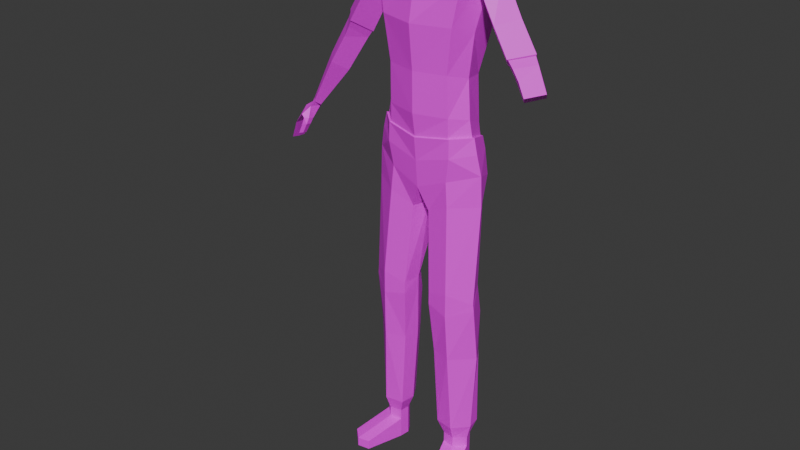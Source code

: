 # Source: revenant3.blend  (saved by Blender 5.0.119; exported with 4.5.12 LTS)
import bpy
from mathutils import Matrix  # noqa: F401  (used for matrix-valued properties, if any)

bpy.ops.wm.read_factory_settings(use_empty=True)
scene = bpy.context.scene
scene.name = 'Scene'

# ---- collections
col_collection = bpy.data.collections.new('Collection'); scene.collection.children.link(col_collection)

# ---- images (referenced by path relative to the original .blend; pixels are not part of the script)
import os
ASSET_DIR = os.environ.get("B2B_ASSET_DIR", "")  # directory of the original .blend (textures are referenced by path, not embedded)
HERE = os.path.dirname(os.path.abspath(__file__))  # packed textures are extracted next to this script under _unpacked/

def load_image(name, relpath, width, height, colorspace="sRGB"):
    """Load a texture the original file referenced (path relative to the .blend, or extracted next to this script)."""
    p = next((c for c in (os.path.join(HERE, relpath), os.path.join(ASSET_DIR, relpath)) if relpath and os.path.exists(c)), "")
    if p:
        img = bpy.data.images.load(p, check_existing=True)
        img.name = name
    else:  # same state as the original file: an image datablock whose file is absent (Cycles renders it pink)
        img = bpy.data.images.new(name, width, height)
        img.source = "FILE"
        img.filepath = "//" + (relpath or name)
    img.colorspace_settings.name = colorspace
    return img
img_untitled = load_image('Untitled', '', 1024, 1024, 'sRGB')
img_untitled_003 = load_image('Untitled.003', '', 1024, 1024, 'sRGB')
img_untitled_004 = load_image('Untitled.004', '', 1024, 1024, 'sRGB')
img_untitled_005 = load_image('Untitled.005', '', 1024, 1024, 'sRGB')
img_untitled_001 = load_image('Untitled.001', '', 1024, 1024, 'sRGB')
img_untitled_002 = load_image('Untitled.002', '', 1024, 1024, 'sRGB')

# ---- materials (node trees are filled in below, after node groups)
mat_body = bpy.data.materials.new('body')
mat_body.use_backface_culling_lightprobe_volume = False
mat_pants = bpy.data.materials.new('pants')
mat_pants.use_backface_culling_lightprobe_volume = False
mat_shoes = bpy.data.materials.new('shoes')
mat_shoes.use_backface_culling_lightprobe_volume = False
mat_skin = bpy.data.materials.new('skin')
mat_skin.use_backface_culling_lightprobe_volume = False
mat_arms = bpy.data.materials.new('arms')
mat_arms.use_backface_culling_lightprobe_volume = False
mat_face = bpy.data.materials.new('face')
mat_face.use_backface_culling_lightprobe_volume = False
mat_brain = bpy.data.materials.new('brain')
mat_brain.use_backface_culling_lightprobe_volume = False

# ---- material node trees
mat_body.use_nodes = True; mat_body.node_tree.nodes.clear()
_N = mat_body.node_tree.nodes; _L = mat_body.node_tree.links
n0 = _N.new('ShaderNodeBsdfPrincipled'); n0.name = 'Principled BSDF'; n0.location = (-200, 100)
n1 = _N.new('ShaderNodeOutputMaterial'); n1.name = 'Material Output'; n1.location = (200, 100)
n2 = _N.new('ShaderNodeTexImage'); n2.name = 'Image Texture'; n2.location = (-545, 77)
n2.image = img_untitled
_L.new(n0.outputs[0], n1.inputs[0])
_L.new(n2.outputs[0], n0.inputs[0])
n1.is_active_output = True
mat_pants.use_nodes = True; mat_pants.node_tree.nodes.clear()
_N = mat_pants.node_tree.nodes; _L = mat_pants.node_tree.links
n0 = _N.new('ShaderNodeBsdfPrincipled'); n0.name = 'Principled BSDF'; n0.location = (-200, 100)
n1 = _N.new('ShaderNodeOutputMaterial'); n1.name = 'Material Output'; n1.location = (200, 100)
n2 = _N.new('ShaderNodeTexImage'); n2.name = 'Image Texture'; n2.location = (-605, 31)
n2.image = img_untitled_003
_L.new(n0.outputs[0], n1.inputs[0])
_L.new(n2.outputs[0], n0.inputs[0])
n1.is_active_output = True
mat_shoes.use_nodes = True; mat_shoes.node_tree.nodes.clear()
_N = mat_shoes.node_tree.nodes; _L = mat_shoes.node_tree.links
n0 = _N.new('ShaderNodeBsdfPrincipled'); n0.name = 'Principled BSDF'; n0.location = (-200, 100)
n1 = _N.new('ShaderNodeOutputMaterial'); n1.name = 'Material Output'; n1.location = (200, 100)
n2 = _N.new('ShaderNodeTexImage'); n2.name = 'Image Texture'; n2.location = (-619, 38)
n2.image = img_untitled_004
_L.new(n0.outputs[0], n1.inputs[0])
_L.new(n2.outputs[0], n0.inputs[0])
n1.is_active_output = True
mat_skin.use_nodes = True; mat_skin.node_tree.nodes.clear()
_N = mat_skin.node_tree.nodes; _L = mat_skin.node_tree.links
n0 = _N.new('ShaderNodeBsdfPrincipled'); n0.name = 'Principled BSDF'; n0.location = (-200, 100)
n1 = _N.new('ShaderNodeOutputMaterial'); n1.name = 'Material Output'; n1.location = (200, 100)
n2 = _N.new('ShaderNodeTexImage'); n2.name = 'Image Texture'; n2.location = (-576, 63)
n2.image = img_untitled_005
_L.new(n0.outputs[0], n1.inputs[0])
_L.new(n2.outputs[0], n0.inputs[0])
n1.is_active_output = True
mat_arms.use_nodes = True; mat_arms.node_tree.nodes.clear()
_N = mat_arms.node_tree.nodes; _L = mat_arms.node_tree.links
n0 = _N.new('ShaderNodeBsdfPrincipled'); n0.name = 'Principled BSDF'; n0.location = (-200, 100)
n1 = _N.new('ShaderNodeOutputMaterial'); n1.name = 'Material Output'; n1.location = (200, 100)
n2 = _N.new('ShaderNodeTexImage'); n2.name = 'Image Texture'; n2.location = (-532, 78)
n2.image = img_untitled_001
_L.new(n0.outputs[0], n1.inputs[0])
_L.new(n2.outputs[0], n0.inputs[0])
n1.is_active_output = True
mat_face.use_nodes = True; mat_face.node_tree.nodes.clear()
_N = mat_face.node_tree.nodes; _L = mat_face.node_tree.links
n0 = _N.new('ShaderNodeBsdfPrincipled'); n0.name = 'Principled BSDF'; n0.location = (-200, 100)
n1 = _N.new('ShaderNodeOutputMaterial'); n1.name = 'Material Output'; n1.location = (200, 100)
n2 = _N.new('ShaderNodeTexImage'); n2.name = 'Image Texture'; n2.location = (-623, 71)
n2.image = img_untitled_002
_L.new(n0.outputs[0], n1.inputs[0])
_L.new(n2.outputs[0], n0.inputs[0])
n1.is_active_output = True
mat_brain.use_nodes = True; mat_brain.node_tree.nodes.clear()
_N = mat_brain.node_tree.nodes; _L = mat_brain.node_tree.links
n0 = _N.new('ShaderNodeBsdfPrincipled'); n0.name = 'Principled BSDF'; n0.location = (-200, 100)
n1 = _N.new('ShaderNodeOutputMaterial'); n1.name = 'Material Output'; n1.location = (200, 100)
_L.new(n0.outputs[0], n1.inputs[0])
n1.is_active_output = True

# ---- world
world_world = bpy.data.worlds.new('World'); scene.world = world_world
world_world.use_nodes = True; world_world.node_tree.nodes.clear()
_N = world_world.node_tree.nodes; _L = world_world.node_tree.links
n0 = _N.new('ShaderNodeOutputWorld'); n0.name = 'World Output'; n0.location = (200, 100)
n1 = _N.new('ShaderNodeBackground'); n1.name = 'Background'; n1.location = (-200, 100)
n1.inputs[0].default_value = (0.05088, 0.05088, 0.05088, 1.0)
_L.new(n1.outputs[0], n0.inputs[0])
n0.is_active_output = True
world_world.color = (0.05088, 0.05088, 0.05088)
world_world.sun_shadow_jitter_overblur = 0.0

# ---- meshes
me_cube_002 = bpy.data.meshes.new('Cube.002')
me_cube_002.from_pydata([(-0.1773, 0.02653, -0.2084), (-0.1568, -0.03809, -0.1646), (-0.1285, -0.04061, -0.01353), (0.0, -0.06381, -0.1989), (0.0, -0.07552, -0.009711), (0.0, 0.04263, -0.2569), (-0.1066, -0.01444, 0.1135), (0.0, -0.03826, 0.1187), (-0.1182, -0.008781, 0.252), (0.0, -0.03587, 0.2572), (-0.138, -0.01559, 0.3277), (-1.038e-10, -0.06231, 0.3611), (-0.1379, 0.1167, -0.1712), (0.0, 0.1328, -0.1712), (-0.1154, 0.1233, -0.04568), (0.0, 0.1569, -0.04568), (-0.09729, 0.1161, 0.08872), (0.0, 0.1421, 0.08872), (-0.1003, 0.1114, 0.2113), (0.0, 0.1401, 0.2113), (-0.1065, 0.1135, 0.3284), (-1.038e-10, 0.1238, 0.3565), (-0.1402, 0.05469, -0.0234), (-0.1273, 0.05759, 0.104), (-0.1396, 0.06397, 0.2185), (-0.1676, 0.0639, 0.315), (0.0, -0.05781, 0.4427), (0.0, 0.1162, 0.4404), (-0.1491, -0.01559, 0.4027), (-0.09446, 0.1078, 0.4031), (-0.1802, 0.05862, 0.3776), (-0.02415, -0.03998, 0.5059), (-0.02761, 0.09859, 0.5141), (-0.1383, -0.0116, 0.4874), (-0.1013, 0.11, 0.4802), (-0.1838, 0.05789, 0.4719), (0.0, 0.03977, 0.4415), (-0.01159, 0.04532, 0.5151), (-0.06214, 0.0224, 0.7433), (-0.04565, 0.1148, 0.7732), (-0.1563, 0.02341, 0.7433), (-0.1155, 0.1262, 0.7518), (-0.1782, 0.08064, 0.7795), (-0.04076, 0.05478, 0.7732), (-0.06805, 0.002433, 0.8431), (-0.04565, 0.1148, 0.8098), (-0.1563, 0.005474, 0.8431), (-0.1155, 0.1262, 0.8264), (-0.1808, 0.07952, 0.8001), (-0.04262, 0.05363, 0.8098), (-0.07161, 0.005317, 0.9768), (-0.05598, 0.09859, 0.9768), (-0.1579, 0.009417, 0.9768), (-0.1204, 0.1177, 0.9768), (-0.1823, 0.05789, 0.9768), (-0.04942, 0.04532, 0.9768), (-0.08591, 0.009526, 1.235), (-0.07162, 0.0948, 1.235), (-0.1648, 0.01327, 1.235), (-0.1305, 0.1052, 1.235), (-0.1675, 0.05759, 1.235), (-0.06562, 0.0461, 1.235), (-0.09754, 0.0247, 1.282), (-0.08808, 0.08115, 1.282), (-0.1498, 0.02718, 1.282), (-0.127, 0.08804, 1.282), (-0.1599, 0.05652, 1.282), (-0.0841, 0.04891, 1.282), (-0.09754, 0.0247, 1.316), (-0.08808, 0.08115, 1.316), (-0.1498, 0.02718, 1.316), (-0.127, 0.08804, 1.316), (-0.1599, 0.05652, 1.316), (-0.0841, 0.04891, 1.316), (-0.09754, 0.0247, 1.384), (-0.08808, 0.08115, 1.384), (-0.1498, 0.02718, 1.384), (-0.127, 0.08804, 1.384), (-0.1606, 0.05652, 1.384), (-0.0841, 0.04891, 1.384), (-0.1243, 0.2015, 1.354), (-0.1632, 0.2083, 1.354), (-0.1961, 0.1768, 1.354), (-0.1243, 0.2015, 1.384), (-0.1632, 0.2083, 1.384), (-0.1968, 0.1768, 1.384), (0.1773, 0.02653, -0.2084), (0.1568, -0.03809, -0.1646), (0.1285, -0.04061, -0.01353), (0.1066, -0.01444, 0.1135), (0.1182, -0.008781, 0.252), (0.138, -0.01559, 0.3277), (0.1379, 0.1167, -0.1712), (0.1154, 0.1233, -0.04568), (0.09729, 0.1161, 0.08872), (0.1003, 0.1114, 0.2113), (0.1065, 0.1135, 0.3284), (0.1402, 0.05469, -0.0234), (0.1273, 0.05759, 0.104), (0.1396, 0.06397, 0.2185), (0.1676, 0.0639, 0.315), (0.1491, -0.01559, 0.4027), (0.09446, 0.1078, 0.4031), (0.1802, 0.05862, 0.3776), (0.02415, -0.03998, 0.5059), (0.02761, 0.09859, 0.5141), (0.1383, -0.0116, 0.4874), (0.1013, 0.11, 0.4802), (0.1838, 0.05789, 0.4719), (0.01159, 0.04532, 0.5151), (0.06214, 0.0224, 0.7433), (0.04565, 0.1148, 0.7732), (0.1563, 0.02341, 0.7433), (0.1155, 0.1262, 0.7518), (0.1829, 0.08064, 0.7795), (0.04076, 0.05478, 0.7732), (0.06805, 0.002433, 0.8431), (0.04565, 0.1148, 0.8098), (0.1563, 0.005474, 0.8431), (0.1155, 0.1262, 0.8264), (0.1855, 0.07952, 0.8001), (0.04262, 0.05363, 0.8098), (0.07161, 0.005317, 0.9768), (0.05598, 0.09859, 0.9768), (0.1579, 0.009417, 0.9768), (0.1204, 0.1177, 0.9768), (0.1869, 0.05789, 0.9768), (0.04942, 0.04532, 0.9768), (0.08591, 0.009526, 1.235), (0.07162, 0.0948, 1.235), (0.1648, 0.01327, 1.235), (0.1305, 0.1052, 1.235), (0.1722, 0.05759, 1.235), (0.06562, 0.0461, 1.235), (0.09754, 0.0247, 1.282), (0.08808, 0.08115, 1.282), (0.1498, 0.02718, 1.282), (0.127, 0.08804, 1.282), (0.1599, 0.05652, 1.282), (0.0841, 0.04891, 1.282), (0.09754, 0.0247, 1.316), (0.08808, 0.08115, 1.316), (0.1498, 0.02718, 1.316), (0.127, 0.08804, 1.316), (0.1599, 0.05652, 1.316), (0.0841, 0.04891, 1.316), (0.09754, 0.0247, 1.384), (0.08808, 0.08115, 1.384), (0.1498, 0.02718, 1.384), (0.127, 0.08804, 1.384), (0.1606, 0.05652, 1.384), (0.0841, 0.04891, 1.384), (0.1243, 0.2015, 1.354), (0.1632, 0.2083, 1.354), (0.1961, 0.1768, 1.354), (0.1243, 0.2015, 1.384), (0.1632, 0.2083, 1.384), (0.1968, 0.1768, 1.384), (1.857e-10, -0.04909, 0.3092), (-0.1306, -0.01219, 0.2899), (-0.1056, 0.1125, 0.2698), (1.857e-10, 0.132, 0.2839), (-0.1566, 0.06393, 0.2667), (0.1306, -0.01219, 0.2899), (0.1056, 0.1125, 0.2698), (0.1566, 0.06393, 0.2667), (2.447e-10, -0.04366, 0.3061), (-0.1006, 0.1097, 0.268), (0.1006, 0.1097, 0.268), (-0.124, -0.009128, 0.2888), (2.447e-10, 0.1291, 0.2804), (-0.1484, 0.0634, 0.2658), (0.124, -0.009128, 0.2888), (0.1484, 0.0634, 0.2658)], [], [(3, 4, 2, 1), (1, 0, 5, 3), (4, 7, 6, 2), (7, 9, 8, 6), (158, 11, 10, 159), (17, 15, 14, 16), (14, 15, 13, 12), (16, 18, 19, 17), (160, 20, 21, 161), (0, 22, 14, 12), (0, 1, 2, 22), (16, 14, 22, 23), (6, 23, 22, 2), (8, 24, 23, 6), (18, 16, 23, 24), (167, 18, 24, 171), (169, 171, 24, 8), (10, 11, 26, 28), (20, 29, 27, 21), (10, 28, 30, 25), (30, 29, 20, 25), (30, 35, 34, 29), (28, 33, 35, 30), (29, 34, 32, 27), (26, 31, 33, 28), (26, 36, 37, 31), (33, 40, 42, 35), (37, 36, 27, 32), (34, 41, 39, 32), (31, 37, 43, 38), (37, 32, 39, 43), (35, 42, 41, 34), (31, 38, 40, 33), (38, 43, 49, 44), (42, 48, 47, 41), (38, 44, 46, 40), (40, 46, 48, 42), (41, 47, 45, 39), (43, 39, 45, 49), (46, 52, 54, 48), (47, 53, 51, 45), (49, 45, 51, 55), (44, 49, 55, 50), (48, 54, 53, 47), (44, 50, 52, 46), (52, 58, 60, 54), (53, 59, 57, 51), (55, 51, 57, 61), (50, 55, 61, 56), (54, 60, 59, 53), (50, 56, 58, 52), (56, 61, 67, 62), (60, 66, 65, 59), (56, 62, 64, 58), (58, 64, 66, 60), (59, 65, 63, 57), (61, 57, 63, 67), (66, 72, 71, 65), (62, 68, 70, 64), (64, 70, 72, 66), (65, 71, 69, 63), (67, 63, 69, 73), (62, 67, 73, 68), (70, 76, 78, 72), (71, 81, 80, 69), (73, 69, 75, 79), (68, 73, 79, 74), (77, 84, 85, 78), (68, 74, 76, 70), (81, 84, 83, 80), (82, 85, 84, 81), (69, 80, 83, 75), (78, 85, 82, 72), (72, 82, 81, 71), (75, 83, 84, 77), (3, 87, 88, 4), (87, 3, 5, 86), (4, 88, 89, 7), (7, 89, 90, 9), (158, 163, 91, 11), (86, 5, 13, 92), (92, 13, 15, 93), (93, 15, 17, 94), (94, 17, 19, 95), (164, 161, 21, 96), (86, 92, 93, 97), (86, 97, 88, 87), (94, 98, 97, 93), (89, 88, 97, 98), (90, 89, 98, 99), (95, 99, 98, 94), (168, 173, 99, 95), (172, 90, 99, 173), (91, 101, 26, 11), (96, 21, 27, 102), (91, 100, 103, 101), (103, 100, 96, 102), (103, 102, 107, 108), (101, 103, 108, 106), (102, 27, 105, 107), (26, 101, 106, 104), (26, 104, 109, 36), (106, 108, 114, 112), (109, 105, 27, 36), (107, 105, 111, 113), (104, 110, 115, 109), (109, 115, 111, 105), (108, 107, 113, 114), (104, 106, 112, 110), (110, 116, 121, 115), (114, 113, 119, 120), (110, 112, 118, 116), (112, 114, 120, 118), (113, 111, 117, 119), (115, 121, 117, 111), (118, 120, 126, 124), (119, 117, 123, 125), (121, 127, 123, 117), (116, 122, 127, 121), (120, 119, 125, 126), (116, 118, 124, 122), (124, 126, 132, 130), (125, 123, 129, 131), (127, 133, 129, 123), (122, 128, 133, 127), (126, 125, 131, 132), (122, 124, 130, 128), (128, 134, 139, 133), (132, 131, 137, 138), (128, 130, 136, 134), (130, 132, 138, 136), (131, 129, 135, 137), (133, 139, 135, 129), (138, 137, 143, 144), (134, 136, 142, 140), (136, 138, 144, 142), (137, 135, 141, 143), (139, 145, 141, 135), (134, 140, 145, 139), (142, 144, 150, 148), (143, 141, 152, 153), (145, 151, 147, 141), (140, 146, 151, 145), (149, 150, 157, 156), (140, 142, 148, 146), (153, 152, 155, 156), (154, 153, 156, 157), (141, 147, 155, 152), (150, 144, 154, 157), (144, 143, 153, 154), (147, 149, 156, 155), (91, 163, 165, 100), (96, 100, 165, 164), (168, 170, 161, 164), (166, 172, 163, 158), (10, 25, 162, 159), (20, 160, 162, 25), (167, 160, 161, 170), (166, 158, 159, 169), (147, 151, 146, 148, 150, 149), (75, 77, 78, 76, 74, 79), (9, 166, 169, 8), (18, 167, 170, 19), (9, 90, 172, 166), (95, 19, 170, 168), (163, 172, 173, 165), (164, 165, 173, 168), (159, 162, 171, 169), (160, 167, 171, 162), (5, 0, 12, 13)])
me_cube_002.polygons.foreach_set('material_index', [0, 0, 0, 0, 1, 0, 0, 0, 1, 0, 0, 0, 0, 0, 0, 0, 0, 1, 1, 1, 1, 1, 1, 1, 1, 1, 1, 1, 1, 1, 1, 1, 1, 1, 1, 1, 1, 1, 1, 1, 1, 1, 1, 1, 1, 1, 1, 1, 1, 1, 1, 1, 1, 1, 1, 1, 1, 3, 3, 3, 3, 3, 3, 2, 2, 2, 2, 2, 2, 2, 2, 2, 2, 2, 2, 0, 0, 0, 0, 1, 0, 0, 0, 0, 1, 0, 0, 0, 0, 0, 0, 0, 0, 1, 1, 1, 1, 1, 1, 1, 1, 1, 1, 1, 1, 1, 1, 1, 1, 1, 1, 1, 1, 1, 1, 1, 1, 1, 1, 1, 1, 1, 1, 1, 1, 1, 1, 1, 1, 1, 1, 1, 1, 3, 3, 3, 3, 3, 3, 2, 2, 2, 2, 2, 2, 2, 2, 2, 2, 2, 2, 1, 1, 0, 0, 1, 1, 0, 0, 2, 2, 0, 0, 0, 0, 0, 0, 0, 0, 0])
_uv = me_cube_002.uv_layers.new(name='UVMap')
_uv.uv.foreach_set('vector', [0.7, 0.6553, 0.7, 0.7689, 0.6217, 0.7651, 0.6045, 0.6748, 0.7616, 0.249, 0.8116, 0.2352, 0.8394, 0.3504, 0.7616, 0.3534, 0.7, 0.7689, 0.7, 0.8539, 0.6241, 0.8501, 0.6217, 0.7651, 0.7, 0.8539, 0.7, 0.954, 0.6111, 0.9475, 0.6241, 0.8501, 0.4897, 0.01637, 0.496, 0.0506, 0.4013, 0.03951, 0.4015, 0.01489, 0.3212, 0.8394, 0.3212, 0.7551, 0.3939, 0.7528, 0.3875, 0.8391, 0.3939, 0.7528, 0.3212, 0.7551, 0.3212, 0.6771, 0.407, 0.6753, 0.3875, 0.8391, 0.3934, 0.9206, 0.3212, 0.9222, 0.3212, 0.8394, 0.1198, 4.271e-09, 0.1172, 0.03748, 0.04756, 0.05093, 0.05023, 0.003787, 0.4688, 0.6556, 0.438, 0.7692, 0.3939, 0.7528, 0.407, 0.6753, 0.5608, 0.6535, 0.6045, 0.6748, 0.6217, 0.7651, 0.5632, 0.7685, 0.3875, 0.8391, 0.3939, 0.7528, 0.438, 0.7692, 0.4295, 0.849, 0.6241, 0.8501, 0.5751, 0.8468, 0.5632, 0.7685, 0.6217, 0.7651, 0.6111, 0.9475, 0.5672, 0.9149, 0.5751, 0.8468, 0.6241, 0.8501, 0.3934, 0.9206, 0.3875, 0.8391, 0.4295, 0.849, 0.4336, 0.9209, 0.3986, 0.9625, 0.3934, 0.9206, 0.4336, 0.9209, 0.4432, 0.9485, 0.6033, 0.9747, 0.5589, 0.9418, 0.5672, 0.9149, 0.6111, 0.9475, 0.4013, 0.03951, 0.496, 0.0506, 0.5002, 0.104, 0.4001, 0.08687, 0.1172, 0.03748, 0.1076, 0.0861, 0.0438, 0.1046, 0.04756, 0.05093, 0.4013, 0.03951, 0.4001, 0.08687, 0.3482, 0.07338, 0.3473, 0.03173, 0.1736, 0.07387, 0.1076, 0.0861, 0.1172, 0.03748, 0.1682, 0.03268, 0.1736, 0.07387, 0.1725, 0.1348, 0.1075, 0.1383, 0.1076, 0.0861, 0.4001, 0.08687, 0.4077, 0.1412, 0.352, 0.1349, 0.3482, 0.07338, 0.1076, 0.0861, 0.1075, 0.1383, 0.05394, 0.1582, 0.0438, 0.1046, 0.5002, 0.104, 0.4866, 0.1479, 0.4077, 0.1412, 0.4001, 0.08687, 0.5002, 0.104, 0.5543, 0.1335, 0.5363, 0.1767, 0.4866, 0.1479, 0.4077, 0.1412, 0.3907, 0.3241, 0.3478, 0.3476, 0.352, 0.1349, 0.0161, 0.1649, -3.72e-09, 0.1211, 0.0438, 0.1046, 0.05394, 0.1582, 0.1075, 0.1383, 0.1155, 0.3206, 0.07155, 0.3347, 0.05394, 0.1582, 0.4866, 0.1479, 0.5363, 0.1767, 0.483, 0.3536, 0.4593, 0.3288, 0.0161, 0.1649, 0.05394, 0.1582, 0.07155, 0.3347, 0.03353, 0.3368, 0.1725, 0.1348, 0.1658, 0.3376, 0.1155, 0.3206, 0.1075, 0.1383, 0.4866, 0.1479, 0.4593, 0.3288, 0.3907, 0.3241, 0.4077, 0.1412, 0.4593, 0.3288, 0.483, 0.3536, 0.4792, 0.3763, 0.4446, 0.3939, 0.1658, 0.3376, 0.1674, 0.3509, 0.1161, 0.3673, 0.1155, 0.3206, 0.4593, 0.3288, 0.4446, 0.3939, 0.3922, 0.3915, 0.3907, 0.3241, 0.3907, 0.3241, 0.3922, 0.3915, 0.3473, 0.3611, 0.3478, 0.3476, 0.1155, 0.3206, 0.1161, 0.3673, 0.07228, 0.3575, 0.07155, 0.3347, 0.03353, 0.3368, 0.07155, 0.3347, 0.07228, 0.3575, 0.0343, 0.3603, 0.3922, 0.3915, 0.3863, 0.4708, 0.3524, 0.4698, 0.3473, 0.3611, 0.1161, 0.3673, 0.118, 0.4627, 0.0745, 0.463, 0.07228, 0.3575, 0.0343, 0.3603, 0.07228, 0.3575, 0.0745, 0.463, 0.04108, 0.4663, 0.4446, 0.3939, 0.4792, 0.3763, 0.4661, 0.4751, 0.4389, 0.4729, 0.1674, 0.3509, 0.1736, 0.4652, 0.118, 0.4627, 0.1161, 0.3673, 0.4446, 0.3939, 0.4389, 0.4729, 0.3863, 0.4708, 0.3922, 0.3915, 0.3863, 0.4708, 0.3796, 0.6167, 0.3543, 0.6219, 0.3524, 0.4698, 0.118, 0.4627, 0.1218, 0.618, 0.08779, 0.6169, 0.0745, 0.463, 0.04108, 0.4663, 0.0745, 0.463, 0.08779, 0.6169, 0.0585, 0.6245, 0.4389, 0.4729, 0.4661, 0.4751, 0.4458, 0.6252, 0.4221, 0.6193, 0.1736, 0.4652, 0.1575, 0.6251, 0.1218, 0.618, 0.118, 0.4627, 0.4389, 0.4729, 0.4221, 0.6193, 0.3796, 0.6167, 0.3863, 0.4708, 0.4221, 0.6193, 0.4458, 0.6252, 0.4322, 0.6537, 0.4159, 0.6484, 0.1575, 0.6251, 0.1483, 0.6549, 0.1195, 0.6489, 0.1218, 0.618, 0.4221, 0.6193, 0.4159, 0.6484, 0.3827, 0.6474, 0.3796, 0.6167, 0.3796, 0.6167, 0.3827, 0.6474, 0.3632, 0.6517, 0.3543, 0.6219, 0.1218, 0.618, 0.1195, 0.6489, 0.09297, 0.6491, 0.08779, 0.6169, 0.0585, 0.6245, 0.08779, 0.6169, 0.09297, 0.6491, 0.07232, 0.6558, 0.9121, 0.422, 0.9107, 0.358, 0.9344, 0.3348, 1.0, 0.353, 0.8394, 0.279, 0.8836, 0.3084, 0.8855, 0.3478, 0.8394, 0.3865, 0.8394, 0.3865, 0.8855, 0.3478, 0.9107, 0.358, 0.9121, 0.422, 1.0, 0.353, 0.9344, 0.3348, 0.9296, 0.3071, 0.9834, 0.2471, 0.8885, 0.2352, 0.9834, 0.2471, 0.9296, 0.3071, 0.9025, 0.2977, 0.8394, 0.279, 0.8885, 0.2352, 0.9025, 0.2977, 0.8836, 0.3084, 0.8855, 0.3478, 0.9026, 0.3272, 0.9026, 0.3276, 0.9107, 0.358, 0.9344, 0.3348, 0.9029, 0.3282, 0.903, 0.3281, 0.9296, 0.3071, 0.9025, 0.2977, 0.9296, 0.3071, 0.9033, 0.3277, 0.9034, 0.3273, 0.8836, 0.3084, 0.9025, 0.2977, 0.9034, 0.3273, 0.9032, 0.3268, 0.9029, 0.3277, 0.9029, 0.3281, 0.9028, 0.328, 0.9026, 0.3276, 0.8836, 0.3084, 0.9032, 0.3268, 0.9026, 0.3272, 0.8855, 0.3478, 0.9029, 0.3282, 0.9029, 0.3281, 0.903, 0.3281, 0.903, 0.3281, 0.9026, 0.3281, 0.9028, 0.328, 0.9029, 0.3281, 0.9029, 0.3282, 0.9296, 0.3071, 0.903, 0.3281, 0.903, 0.3281, 0.9033, 0.3277, 0.9026, 0.3276, 0.9028, 0.328, 0.9026, 0.3281, 0.9107, 0.358, 0.9107, 0.358, 0.9026, 0.3281, 0.9029, 0.3282, 0.9344, 0.3348, 0.9033, 0.3277, 0.903, 0.3281, 0.9029, 0.3281, 0.9029, 0.3277, 0.7, 0.6553, 0.7955, 0.6748, 0.7783, 0.7651, 0.7, 0.7689, 0.7695, 0.4575, 0.7616, 0.3534, 0.8394, 0.3504, 0.8204, 0.4674, 0.7, 0.7689, 0.7783, 0.7651, 0.7759, 0.8501, 0.7, 0.8539, 0.7, 0.8539, 0.7759, 0.8501, 0.7889, 0.9475, 0.7, 0.954, 0.6194, 0.01577, 0.7075, 0.01466, 0.7076, 0.03927, 0.6129, 0.04994, 0.8397, -2.301e-10, 0.8412, 0.1185, 0.7616, 0.1118, 0.7765, 0.02389, 0.2354, 0.6753, 0.3212, 0.6771, 0.3212, 0.7551, 0.2484, 0.7528, 0.2484, 0.7528, 0.3212, 0.7551, 0.3212, 0.8394, 0.2548, 0.8391, 0.2548, 0.8391, 0.3212, 0.8394, 0.3212, 0.9222, 0.249, 0.9206, 0.2269, 1.377e-08, 0.2965, 0.003404, 0.2994, 0.05052, 0.2297, 0.03746, 0.1736, 0.6556, 0.2354, 0.6753, 0.2484, 0.7528, 0.2043, 0.7692, 0.8392, 0.6535, 0.8368, 0.7685, 0.7783, 0.7651, 0.7955, 0.6748, 0.2548, 0.8391, 0.2129, 0.849, 0.2043, 0.7692, 0.2484, 0.7528, 0.7759, 0.8501, 0.7783, 0.7651, 0.8368, 0.7685, 0.8249, 0.8468, 0.7889, 0.9475, 0.7759, 0.8501, 0.8249, 0.8468, 0.8328, 0.9149, 0.249, 0.9206, 0.2087, 0.9209, 0.2129, 0.849, 0.2548, 0.8391, 0.2437, 0.9625, 0.1991, 0.9485, 0.2087, 0.9209, 0.249, 0.9206, 0.7967, 0.9747, 0.7889, 0.9475, 0.8328, 0.9149, 0.8411, 0.9418, 0.7076, 0.03927, 0.7086, 0.0866, 0.6085, 0.1033, 0.6129, 0.04994, 0.2297, 0.03746, 0.2994, 0.05052, 0.3034, 0.1041, 0.2396, 0.08602, 0.7076, 0.03927, 0.7616, 0.03172, 0.7605, 0.07334, 0.7086, 0.0866, 0.1736, 0.07415, 0.1786, 0.03294, 0.2297, 0.03746, 0.2396, 0.08602, 0.1736, 0.07415, 0.2396, 0.08602, 0.2399, 0.1382, 0.1749, 0.135, 0.7086, 0.0866, 0.7605, 0.07334, 0.7564, 0.1348, 0.7008, 0.1409, 0.2396, 0.08602, 0.3034, 0.1041, 0.2936, 0.1579, 0.2399, 0.1382, 0.6085, 0.1033, 0.7086, 0.0866, 0.7008, 0.1409, 0.6219, 0.1472, 0.6085, 0.1033, 0.6219, 0.1472, 0.5721, 0.1758, 0.5543, 0.1325, 0.7008, 0.1409, 0.7564, 0.1348, 0.761, 0.3469, 0.717, 0.3235, 0.3315, 0.1643, 0.2936, 0.1579, 0.3034, 0.1041, 0.3473, 0.1204, 0.2399, 0.1382, 0.2936, 0.1579, 0.277, 0.3344, 0.233, 0.3206, 0.6219, 0.1472, 0.6485, 0.328, 0.6247, 0.3527, 0.5721, 0.1758, 0.3315, 0.1643, 0.315, 0.3363, 0.277, 0.3344, 0.2936, 0.1579, 0.1749, 0.135, 0.2399, 0.1382, 0.233, 0.3206, 0.1803, 0.3379, 0.6219, 0.1472, 0.7008, 0.1409, 0.717, 0.3235, 0.6485, 0.328, 0.6485, 0.328, 0.6631, 0.3932, 0.6284, 0.3755, 0.6247, 0.3527, 0.1803, 0.3379, 0.233, 0.3206, 0.2326, 0.3673, 0.1787, 0.3512, 0.6485, 0.328, 0.717, 0.3235, 0.7155, 0.3908, 0.6631, 0.3932, 0.717, 0.3235, 0.761, 0.3469, 0.7616, 0.3605, 0.7155, 0.3908, 0.233, 0.3206, 0.277, 0.3344, 0.2764, 0.3572, 0.2326, 0.3673, 0.315, 0.3363, 0.3144, 0.3598, 0.2764, 0.3572, 0.277, 0.3344, 0.7155, 0.3908, 0.7616, 0.3605, 0.7566, 0.4693, 0.7213, 0.4703, 0.2326, 0.3673, 0.2764, 0.3572, 0.2748, 0.4627, 0.2313, 0.4627, 0.3144, 0.3598, 0.3082, 0.4659, 0.2748, 0.4627, 0.2764, 0.3572, 0.6631, 0.3932, 0.6685, 0.4723, 0.6413, 0.4745, 0.6284, 0.3755, 0.1787, 0.3512, 0.2326, 0.3673, 0.2313, 0.4627, 0.1736, 0.4656, 0.6631, 0.3932, 0.7155, 0.3908, 0.7213, 0.4703, 0.6685, 0.4723, 0.7213, 0.4703, 0.7566, 0.4693, 0.7535, 0.6219, 0.7277, 0.6169, 0.2313, 0.4627, 0.2748, 0.4627, 0.2624, 0.6169, 0.2283, 0.6182, 0.3082, 0.4659, 0.2917, 0.6242, 0.2624, 0.6169, 0.2748, 0.4627, 0.6685, 0.4723, 0.685, 0.6191, 0.6612, 0.6249, 0.6413, 0.4745, 0.1736, 0.4656, 0.2313, 0.4627, 0.2283, 0.6182, 0.1908, 0.6256, 0.6685, 0.4723, 0.7213, 0.4703, 0.7277, 0.6169, 0.685, 0.6191, 0.685, 0.6191, 0.691, 0.6483, 0.6747, 0.6535, 0.6612, 0.6249, 0.1908, 0.6256, 0.2283, 0.6182, 0.231, 0.6492, 0.2023, 0.6552, 0.685, 0.6191, 0.7277, 0.6169, 0.7241, 0.6476, 0.691, 0.6483, 0.7277, 0.6169, 0.7535, 0.6219, 0.7435, 0.6519, 0.7241, 0.6476, 0.2283, 0.6182, 0.2624, 0.6169, 0.2575, 0.649, 0.231, 0.6492, 0.2917, 0.6242, 0.2782, 0.6556, 0.2575, 0.649, 0.2624, 0.6169, 0.07274, 0.6558, 0.1606, 0.7249, 0.09502, 0.7431, 0.0713, 0.7199, 5.062e-08, 0.7989, 3.737e-08, 0.6914, 0.04608, 0.73, 0.04419, 0.7695, 3.737e-08, 0.6914, 0.07274, 0.6558, 0.0713, 0.7199, 0.04608, 0.73, 0.1606, 0.7249, 0.1441, 0.8308, 0.09018, 0.7707, 0.09502, 0.7431, 0.04907, 0.8427, 0.0631, 0.7801, 0.09018, 0.7707, 0.1441, 0.8308, 5.062e-08, 0.7989, 0.04419, 0.7695, 0.0631, 0.7801, 0.04907, 0.8427, 0.04608, 0.73, 0.0713, 0.7199, 0.06319, 0.7503, 0.0632, 0.7507, 0.09502, 0.7431, 0.09018, 0.7707, 0.06364, 0.7497, 0.06347, 0.7497, 0.0631, 0.7801, 0.06405, 0.7506, 0.06389, 0.7502, 0.09018, 0.7707, 0.04419, 0.7695, 0.06377, 0.7511, 0.06405, 0.7506, 0.0631, 0.7801, 0.06357, 0.7502, 0.06319, 0.7503, 0.0634, 0.7498, 0.06355, 0.7498, 0.04419, 0.7695, 0.04608, 0.73, 0.0632, 0.7507, 0.06377, 0.7511, 0.06347, 0.7497, 0.06364, 0.7497, 0.06359, 0.7498, 0.06355, 0.7498, 0.06322, 0.7498, 0.06347, 0.7497, 0.06355, 0.7498, 0.0634, 0.7498, 0.09018, 0.7707, 0.06389, 0.7502, 0.06359, 0.7498, 0.06364, 0.7497, 0.06319, 0.7503, 0.0713, 0.7199, 0.06322, 0.7498, 0.0634, 0.7498, 0.0713, 0.7199, 0.09502, 0.7431, 0.06347, 0.7497, 0.06322, 0.7498, 0.06389, 0.7502, 0.06357, 0.7502, 0.06355, 0.7498, 0.06359, 0.7498, 0.7076, 0.03927, 0.7075, 0.01466, 0.7593, 4.721e-09, 0.7616, 0.03172, 0.2297, 0.03746, 0.1786, 0.03294, 0.1815, 0.001223, 0.2269, 1.377e-08, 0.2437, 0.9625, 0.3212, 0.9694, 0.3212, 0.9724, 0.2407, 0.9657, 0.7, 0.9873, 0.7967, 0.9747, 0.8003, 0.9781, 0.7, 0.9913, 0.4013, 0.03951, 0.3473, 0.03173, 0.3498, -1.354e-08, 0.4015, 0.01489, 0.1172, 0.03748, 0.1198, 4.271e-09, 0.1652, 0.0009744, 0.1682, 0.03268, 0.3986, 0.9625, 0.4017, 0.9657, 0.3212, 0.9724, 0.3212, 0.9694, 0.7, 0.9873, 0.7, 0.9913, 0.5997, 0.9781, 0.6033, 0.9747, 0.06389, 0.7502, 0.06405, 0.7506, 0.06377, 0.7511, 0.0632, 0.7507, 0.06319, 0.7503, 0.06357, 0.7502, 0.9033, 0.3277, 0.9029, 0.3277, 0.9026, 0.3276, 0.9026, 0.3272, 0.9032, 0.3268, 0.9034, 0.3273, 0.7, 0.954, 0.7, 0.9873, 0.6033, 0.9747, 0.6111, 0.9475, 0.3934, 0.9206, 0.3986, 0.9625, 0.3212, 0.9694, 0.3212, 0.9222, 0.7, 0.954, 0.7889, 0.9475, 0.7967, 0.9747, 0.7, 0.9873, 0.249, 0.9206, 0.3212, 0.9222, 0.3212, 0.9694, 0.2437, 0.9625, 0.8003, 0.9781, 0.7967, 0.9747, 0.8411, 0.9418, 0.8457, 0.9449, 0.2407, 0.9657, 0.1943, 0.9514, 0.1991, 0.9485, 0.2437, 0.9625, 0.5997, 0.9781, 0.5543, 0.9449, 0.5589, 0.9418, 0.6033, 0.9747, 0.4017, 0.9657, 0.3986, 0.9625, 0.4432, 0.9485, 0.4481, 0.9514, 0.8412, 0.1185, 0.8199, 0.2352, 0.7616, 0.201, 0.7616, 0.1118])
me_cube_002.materials.append(mat_body)
me_cube_002.materials.append(mat_pants)
me_cube_002.materials.append(mat_shoes)
me_cube_002.materials.append(mat_skin)
me_cube_002.update()
me_cube_003 = bpy.data.meshes.new('Cube.003')
me_cube_003.from_pydata([(-0.2824, 0.03315, -1.349), (-0.2223, 0.03935, -1.452), (-0.253, -0.0177, -1.313), (-0.186, -0.0177, -1.418), (-0.3274, -0.0177, -1.357), (-0.2694, -0.0177, -1.467), (-0.2682, -0.06971, -1.373), (-0.2277, -0.07475, -1.442), (-0.1606, 0.03315, -1.558), (-0.1234, -0.0177, -1.536), (-0.1606, -0.06855, -1.558), (-0.2055, -0.02058, -1.585), (-0.128, -0.009928, -1.595), (-0.1161, -0.0177, -1.589), (-0.128, -0.0263, -1.594), (-0.1399, -0.0177, -1.6), (-0.3225, -0.008902, -1.202), (-0.3502, 0.03675, -1.232), (-0.3624, -0.05455, -1.211), (-0.3901, -0.008902, -1.241), (-0.4245, 0.009119, -1.074), (-0.4354, 0.02709, -1.086), (-0.4402, -0.008851, -1.078), (-0.4511, 0.009119, -1.089), (-0.3005, 0.03102, -1.318), (-0.3247, -0.06428, -1.276), (-0.4395, 0.03892, -1.073), (-0.4469, -0.01594, -1.062), (-0.4564, 0.01149, -1.077), (-0.4631, 0.003055, -1.038), (-0.456, 0.0614, -1.05), (-0.4659, -0.0255, -1.04), (-0.4805, 0.01631, -1.061), (-0.4806, 0.02183, -1.015), (-0.4772, 0.06568, -1.02), (-0.4849, -0.01481, -1.009), (-0.4998, 0.02183, -1.026), (-0.5018, 0.03048, -0.9579), (-0.5023, 0.05869, -0.9631), (-0.5049, 0.00513, -0.9546), (-0.5156, 0.03048, -0.9659), (-0.4377, -0.001546, -1.065), (-0.4526, 0.03869, -1.013), (-0.4351, 0.05318, -1.04), (-0.4442, 0.02919, -1.029), (-0.4482, 0.0613, -1.04), (-0.4364, 0.03356, -1.034), (-0.4547, 0.06348, -1.017), (-0.4379, 0.04332, -1.019), (-0.4386, 0.06053, -1.021), (-0.4548, 0.06006, -0.9897), (-0.4698, 0.06302, -0.9853), (-0.4543, 0.04786, -0.987), (-0.4678, 0.04324, -0.9809), (-0.2682, 0.04103, -1.373), (-0.2335, -0.01767, -1.334), (-0.2572, -0.07738, -1.392), (-0.3194, -0.01767, -1.384), (-0.238, -0.01769, -1.333), (-0.2594, -0.07319, -1.388), (-0.3178, -0.01769, -1.379), (-0.2702, 0.03684, -1.37), (0.2824, 0.03315, -1.349), (0.2223, 0.03935, -1.452), (0.253, -0.0177, -1.313), (0.186, -0.0177, -1.418), (0.3274, -0.0177, -1.357), (0.2694, -0.0177, -1.467), (0.2682, -0.06971, -1.373), (0.2277, -0.07475, -1.442), (0.1606, 0.03315, -1.558), (0.1234, -0.0177, -1.536), (0.1606, -0.06855, -1.558), (0.2055, -0.02058, -1.585), (0.128, -0.009928, -1.595), (0.1161, -0.0177, -1.589), (0.128, -0.0263, -1.594), (0.1399, -0.0177, -1.6), (0.2929, -0.01242, -1.246), (0.3206, 0.03323, -1.277), (0.3328, -0.05807, -1.256), (0.3605, -0.01242, -1.286), (0.3005, 0.03102, -1.318), (0.3247, -0.06428, -1.276), (0.2682, 0.04103, -1.373), (0.2335, -0.01767, -1.334), (0.2572, -0.07738, -1.392), (0.3194, -0.01767, -1.384), (0.238, -0.01769, -1.333), (0.2594, -0.07319, -1.388), (0.3178, -0.01769, -1.379), (0.2702, 0.03684, -1.37)], [], [(54, 55, 3, 1), (55, 56, 7, 3), (56, 57, 5, 7), (57, 54, 1, 5), (4, 19, 17, 24), (5, 11, 10, 7), (11, 15, 14, 10), (3, 9, 8, 1), (1, 8, 11, 5), (7, 10, 9, 3), (14, 15, 12, 13), (9, 13, 12, 8), (8, 12, 15, 11), (10, 14, 13, 9), (18, 22, 23, 19), (2, 25, 6), (0, 24, 2), (6, 25, 4), (21, 26, 41, 20), (17, 21, 20, 16), (19, 23, 21, 17), (16, 20, 22, 18), (24, 17, 16, 2), (24, 0, 4), (25, 18, 19, 4), (25, 2, 16, 18), (28, 32, 30, 26), (23, 28, 26, 21), (20, 41, 27, 22), (22, 27, 28, 23), (31, 35, 36, 32), (41, 29, 31, 27), (27, 31, 32, 28), (30, 43, 26), (35, 39, 40, 36), (30, 34, 33, 29), (32, 36, 34, 30), (29, 33, 35, 31), (37, 38, 40, 39), (34, 38, 37, 33), (36, 40, 38, 34), (33, 37, 39, 35), (26, 43, 46, 41), (49, 50, 52, 48), (41, 46, 29), (46, 48, 42, 44), (29, 44, 45, 30), (46, 44, 29), (30, 45, 43), (43, 49, 48, 46), (44, 42, 47, 45), (45, 47, 49, 43), (53, 52, 50, 51), (47, 51, 50, 49), (48, 52, 53, 42), (42, 53, 51, 47), (60, 61, 54, 57), (59, 60, 57, 56), (58, 59, 56, 55), (61, 58, 55, 54), (0, 2, 58, 61), (2, 6, 59, 58), (6, 4, 60, 59), (4, 0, 61, 60), (84, 63, 65, 85), (85, 65, 69, 86), (86, 69, 67, 87), (87, 67, 63, 84), (66, 82, 79, 81), (67, 69, 72, 73), (73, 72, 76, 77), (65, 63, 70, 71), (63, 67, 73, 70), (69, 65, 71, 72), (76, 75, 74, 77), (71, 70, 74, 75), (70, 73, 77, 74), (72, 71, 75, 76), (64, 68, 83), (62, 64, 82), (68, 66, 83), (82, 64, 78, 79), (82, 66, 62), (83, 66, 81, 80), (83, 80, 78, 64), (78, 80, 81, 79), (90, 87, 84, 91), (89, 86, 87, 90), (88, 85, 86, 89), (91, 84, 85, 88), (62, 91, 88, 64), (64, 88, 89, 68), (68, 89, 90, 66), (66, 90, 91, 62)])
me_cube_003.polygons.foreach_set('material_index', [0, 0, 0, 0, 0, 0, 0, 0, 0, 0, 0, 0, 0, 0, 0, 0, 0, 0, 0, 0, 0, 0, 0, 0, 0, 0, 1, 0, 0, 0, 1, 1, 1, 1, 1, 1, 1, 1, 1, 1, 1, 1, 1, 1, 1, 1, 1, 1, 1, 1, 1, 1, 1, 1, 1, 1, 0, 0, 0, 0, 0, 0, 0, 0, 0, 0, 0, 0, 1, 0, 0, 0, 0, 0, 0, 0, 0, 0, 1, 1, 1, 1, 1, 1, 1, 1, 0, 0, 0, 0, 1, 1, 1, 1])
_uv = me_cube_003.uv_layers.new(name='UVMap')
_uv.uv.foreach_set('vector', [0.1309, 0.4206, 0.03079, 0.4783, 6.352e-08, 0.3222, 0.1207, 0.2941, 0.4616, 0.4892, 0.3645, 0.3859, 0.3755, 0.2979, 0.5061, 0.3151, 0.3645, 0.3859, 0.245, 0.4622, 0.2446, 0.2825, 0.3755, 0.2979, 0.2389, 0.4616, 0.1309, 0.4206, 0.1207, 0.2941, 0.2446, 0.3025, 0.2292, 0.4979, 0.2282, 0.6686, 0.1501, 0.6598, 0.1391, 0.523, 0.2446, 0.2825, 0.3006, 0.0598, 0.3994, 0.1068, 0.3755, 0.2979, 0.3006, 0.0598, 0.4035, 2.85e-07, 0.4292, 0.01386, 0.3994, 0.1068, 6.352e-08, 0.3222, 5.975e-08, 0.09409, 0.1064, 0.1137, 0.1207, 0.2941, 0.1207, 0.2941, 0.1064, 0.1137, 0.2221, 0.07222, 0.2446, 0.3025, 0.3755, 0.2979, 0.3994, 0.1068, 0.4992, 0.08881, 0.5061, 0.3151, 0.7428, 0.8404, 0.7428, 0.8158, 0.7635, 0.8265, 0.7643, 0.8499, 5.975e-08, 0.09409, 0.05236, 0.003414, 0.08188, 0.0107, 0.1064, 0.1137, 0.1064, 0.1137, 0.08188, 0.0107, 0.11, 3.384e-07, 0.2221, 0.07222, 0.3994, 0.1068, 0.4292, 0.01386, 0.4553, 0.006239, 0.4992, 0.08881, 0.3256, 0.6978, 0.2984, 0.9199, 0.2648, 0.9084, 0.2446, 0.6832, 0.4415, 0.5267, 0.3379, 0.5996, 0.3595, 0.4259, 0.1347, 0.4677, 0.1391, 0.523, 0.04619, 0.5126, 0.3595, 0.4259, 0.3379, 0.5996, 0.2552, 0.5035, 0.1716, 0.9317, 0.1726, 0.962, 0.1085, 0.9511, 0.1307, 0.9302, 0.1501, 0.6598, 0.1716, 0.9317, 0.1307, 0.9302, 0.07441, 0.681, 0.2282, 0.6686, 0.2121, 0.9237, 0.1716, 0.9317, 0.1501, 0.6598, 0.4078, 0.7036, 0.3329, 0.9171, 0.2984, 0.9199, 0.3256, 0.6978, 0.1391, 0.523, 0.1501, 0.6598, 0.07441, 0.681, 0.04619, 0.5126, 0.1391, 0.523, 0.1347, 0.4677, 0.2292, 0.4979, 0.3379, 0.5996, 0.3256, 0.6978, 0.2446, 0.6832, 0.2552, 0.5035, 0.3379, 0.5996, 0.4415, 0.5267, 0.4078, 0.7036, 0.3256, 0.6978, 0.7143, 0.616, 0.7159, 0.658, 0.6396, 0.6626, 0.6637, 0.6105, 0.2121, 0.9237, 0.2168, 0.9417, 0.1726, 0.962, 0.1716, 0.9317, 0.3329, 0.9171, 0.3159, 0.9339, 0.2986, 0.9465, 0.2984, 0.9199, 0.2984, 0.9199, 0.2986, 0.9465, 0.2607, 0.9246, 0.2648, 0.9084, 0.7884, 0.6548, 0.785, 0.7141, 0.7214, 0.7137, 0.7159, 0.658, 0.8589, 0.6301, 0.8035, 0.6558, 0.7884, 0.611, 0.8385, 0.6105, 0.7657, 0.6105, 0.7884, 0.6548, 0.7159, 0.658, 0.7143, 0.616, 0.9062, 0.7395, 0.8709, 0.7236, 0.905, 0.6798, 0.785, 0.7141, 0.7754, 0.8095, 0.7291, 0.8073, 0.7214, 0.7137, 0.6396, 0.7233, 0.6338, 0.7784, 0.5667, 0.7736, 0.5485, 0.7247, 0.7159, 0.658, 0.7214, 0.7137, 0.6464, 0.7208, 0.6396, 0.6626, 0.5485, 0.7247, 0.5667, 0.7736, 0.5101, 0.7716, 0.5061, 0.7144, 0.7884, 0.8544, 0.7884, 0.898, 0.7643, 0.857, 0.7826, 0.8158, 0.6338, 0.7784, 0.6029, 0.8688, 0.5595, 0.8665, 0.5667, 0.7736, 0.7214, 0.7137, 0.7291, 0.8073, 0.6797, 0.8158, 0.6464, 0.7208, 0.5667, 0.7736, 0.5595, 0.8665, 0.5205, 0.8644, 0.5101, 0.7716, 0.905, 0.6798, 0.8709, 0.7236, 0.8476, 0.7037, 0.8589, 0.6301, 0.8552, 0.7459, 0.822, 0.7745, 0.8091, 0.766, 0.838, 0.729, 0.8589, 0.6301, 0.8476, 0.7037, 0.8035, 0.6558, 0.8476, 0.7037, 0.838, 0.729, 0.8138, 0.729, 0.832, 0.7012, 0.5485, 0.7247, 0.5873, 0.6925, 0.6375, 0.7036, 0.6396, 0.7233, 0.8476, 0.7037, 0.832, 0.7012, 0.8035, 0.6558, 0.9062, 0.7395, 0.8849, 0.7428, 0.8709, 0.7236, 0.8709, 0.7236, 0.8552, 0.7459, 0.838, 0.729, 0.8476, 0.7037, 0.5873, 0.6925, 0.6015, 0.6646, 0.6396, 0.6683, 0.6375, 0.7036, 0.8849, 0.7428, 0.8591, 0.7693, 0.8552, 0.7459, 0.8709, 0.7236, 0.7884, 0.7744, 0.8091, 0.766, 0.822, 0.7745, 0.814, 0.7966, 0.8591, 0.7693, 0.814, 0.7966, 0.822, 0.7745, 0.8552, 0.7459, 0.838, 0.729, 0.8091, 0.766, 0.7884, 0.7744, 0.8138, 0.729, 0.6015, 0.6646, 0.6076, 0.6105, 0.6381, 0.6148, 0.6396, 0.6683, 0.235, 0.4661, 0.1315, 0.4276, 0.1309, 0.4206, 0.2389, 0.4616, 0.3635, 0.3937, 0.2495, 0.4673, 0.245, 0.4622, 0.3645, 0.3859, 0.4559, 0.493, 0.3635, 0.3937, 0.3645, 0.3859, 0.4616, 0.4892, 0.1315, 0.4276, 0.03541, 0.4821, 0.03079, 0.4783, 0.1309, 0.4206, 0.1347, 0.4677, 0.04619, 0.5126, 0.03541, 0.4821, 0.1315, 0.4276, 0.4415, 0.5267, 0.3595, 0.4259, 0.3635, 0.3937, 0.4559, 0.493, 0.3595, 0.4259, 0.2552, 0.5035, 0.2495, 0.4673, 0.3635, 0.3937, 0.2292, 0.4979, 0.1347, 0.4677, 0.1315, 0.4276, 0.235, 0.4661, 0.8794, 0.4156, 0.8793, 0.2907, 1.0, 0.3087, 0.982, 0.4643, 0.5497, 0.4726, 0.5061, 0.3046, 0.6321, 0.2876, 0.643, 0.3724, 0.643, 0.3724, 0.6321, 0.2876, 0.7584, 0.2723, 0.7584, 0.4459, 0.7769, 0.4646, 0.7584, 0.3089, 0.8793, 0.2907, 0.8794, 0.4156, 0.7894, 0.4995, 0.8795, 0.5161, 0.8822, 0.5788, 0.8065, 0.596, 0.7584, 0.2723, 0.6321, 0.2876, 0.6084, 0.1031, 0.7036, 0.05744, 0.7036, 0.05744, 0.6084, 0.1031, 0.5793, 0.01346, 0.6041, -8.004e-08, 1.0, 0.3087, 0.8793, 0.2907, 0.8789, 0.1126, 0.9818, 0.08482, 0.8793, 0.2907, 0.7584, 0.3089, 0.7621, 0.08108, 0.8789, 0.1126, 0.6321, 0.2876, 0.5061, 0.3046, 0.5119, 0.08605, 0.6084, 0.1031, 0.7428, 0.8404, 0.7214, 0.8499, 0.7222, 0.8265, 0.7428, 0.8158, 0.9818, 0.08482, 0.8789, 0.1126, 0.8948, 0.009506, 0.9232, 0.0, 0.8789, 0.1126, 0.7621, 0.08108, 0.8664, 0.001247, 0.8948, 0.009506, 0.6084, 0.1031, 0.5119, 0.08605, 0.5541, 0.006188, 0.5793, 0.01346, 0.5694, 0.5088, 0.6479, 0.411, 0.669, 0.5744, 0.8794, 0.462, 0.9695, 0.4993, 0.8795, 0.5161, 0.6479, 0.411, 0.7485, 0.4859, 0.669, 0.5744, 0.8795, 0.5161, 0.9695, 0.4993, 0.958, 0.596, 0.8822, 0.5788, 0.8795, 0.5161, 0.7894, 0.4995, 0.8794, 0.462, 0.669, 0.5744, 0.7485, 0.4859, 0.7483, 0.5898, 0.6702, 0.6029, 0.669, 0.5744, 0.6702, 0.6029, 0.5909, 0.6105, 0.5694, 0.5088, 0.8797, 0.8896, 0.7884, 0.907, 0.7884, 0.814, 0.8797, 0.7966, 0.7811, 0.4687, 0.7769, 0.4646, 0.8794, 0.4156, 0.8794, 0.4225, 0.6439, 0.38, 0.643, 0.3724, 0.7584, 0.4459, 0.754, 0.4508, 0.5552, 0.4763, 0.5497, 0.4726, 0.643, 0.3724, 0.6439, 0.38, 0.8794, 0.4225, 0.8794, 0.4156, 0.982, 0.4643, 0.9778, 0.4684, 0.8794, 0.462, 0.8794, 0.4225, 0.9778, 0.4684, 0.9695, 0.4993, 0.5694, 0.5088, 0.5552, 0.4763, 0.6439, 0.38, 0.6479, 0.411, 0.6479, 0.411, 0.6439, 0.38, 0.754, 0.4508, 0.7485, 0.4859, 0.7894, 0.4995, 0.7811, 0.4687, 0.8794, 0.4225, 0.8794, 0.462])
me_cube_003.materials.append(mat_arms)
me_cube_003.materials.append(mat_skin)
me_cube_003.update()
me_cube_004 = bpy.data.meshes.new('Cube.004')
me_cube_004.from_pydata([(2.059e-09, 0.02866, 0.1847), (2.059e-09, 0.02376, 0.06988), (-0.0787, -0.03214, 0.1847), (-0.06068, -0.02347, 0.02962), (2.059e-09, -0.1108, 0.1847), (2.059e-09, -0.08648, 0.0377), (-0.04899, -0.05729, 0.0377), (-0.03935, -0.07149, 0.1847), (-0.04899, 0.006941, 0.05579), (-0.03935, 0.007214, 0.1847), (2.059e-09, 0.04751, 0.06588), (-0.05915, 0.006092, 0.01366), (-0.04746, 0.02304, 0.05572), (2.059e-09, 0.05265, 0.06508), (-0.05657, 0.03549, 0.01286), (-0.03743, 0.04582, 0.05757), (2.059e-09, 0.06532, 0.06139), (-0.04486, 0.05494, 0.01308), (-0.02675, 0.05575, 0.05883), (-0.0645, -0.01728, 0.00682), (2.059e-09, -0.09338, 0.001188), (-0.05697, -0.06627, 0.00682), (-0.06297, -0.000605, -0.01494), (-0.05604, 0.03257, -0.02826), (-0.04653, 0.05494, -0.01679), (-0.01814, 0.06469, 0.01274), (-0.0136, 0.06469, -0.02047), (-0.004934, 0.07981, 0.01257), (-0.003117, 0.06857, -0.02715), (2.059e-09, 0.06532, 0.03178), (2.059e-09, 0.08244, 0.0124), (2.059e-09, 0.06761, 0.01613), (2.059e-09, 0.0697, -0.02747), (-0.05792, -0.01033, 0.04214), (-0.04262, 0.05374, 0.03234), (-0.0518, 0.03791, 0.03072), (-0.05784, 0.01443, 0.03519), (-0.00909, 0.07031, -0.04125), (2.059e-09, 0.07157, -0.04125), (-0.01294, 0.06465, -0.03489), (-0.04533, 0.05569, -0.03521), (-0.05211, 0.05755, -0.0449), (-0.009023, 0.0725, -0.0547), (2.059e-09, 0.07376, -0.0547), (-0.05304, 0.05682, -0.05835), (-0.06479, -0.01892, -0.03433), (-0.06337, -0.06688, -0.03335), (-0.07494, -0.06207, -0.03046), (-0.07126, -0.06124, -0.004523), (2.059e-09, -0.1036, -0.04154), (2.059e-09, -0.08894, -0.1054), (2.059e-09, -0.02431, -0.1239), (2.059e-09, 0.05211, -0.1069), (-0.02297, -0.07683, 0.0377), (-0.02407, -0.086, 0.001188), (-0.02199, -0.08885, 0.1847), (-0.02786, -0.09672, -0.03802), (-0.05482, 0.02915, -0.05753), (-0.01658, 0.06701, -0.07923), (-0.05046, 0.04924, -0.08287), (-0.05892, 0.0264, -0.08206), (2.059e-09, 0.06831, -0.07903), (-0.06322, -0.02678, -0.06991), (-0.0588, -0.07455, -0.06726), (-0.0289, -0.09688, -0.06538), (2.059e-09, -0.1006, -0.06509), (-0.05013, -0.02554, -0.1119), (-0.04779, 0.01876, -0.1099), (-0.04528, -0.06822, -0.1072), (-0.06281, -0.02781, 0.1112), (2.059e-09, -0.08269, 0.09017), (-0.03556, 0.03769, -0.1051), (-0.02648, -0.08646, -0.1049), (-0.009491, 0.05173, -0.1061), (-0.04417, -0.05622, 0.09771), (-0.02248, -0.07623, 0.09377), (2.059e-09, 0.02122, 0.1042), (-0.04417, 0.007078, 0.1108), (2.059e-09, 0.03479, -0.1182), (2.059e-09, -0.07287, -0.1155), (2.059e-09, -0.05335, -0.1226), (0.0787, -0.03214, 0.1847), (0.06068, -0.02347, 0.02962), (0.04899, -0.05729, 0.0377), (0.03935, -0.07149, 0.1847), (0.04899, 0.006941, 0.05579), (0.03935, 0.007214, 0.1847), (0.05915, 0.006092, 0.01366), (0.04746, 0.02304, 0.05572), (0.05657, 0.03549, 0.01286), (0.03743, 0.04582, 0.05757), (0.04486, 0.05494, 0.01308), (0.02675, 0.05575, 0.05883), (0.0645, -0.01728, 0.00682), (0.05697, -0.06627, 0.00682), (0.06297, -0.000605, -0.01494), (0.05604, 0.03257, -0.02826), (0.04653, 0.05494, -0.01679), (0.01814, 0.06469, 0.01274), (0.0136, 0.06469, -0.02047), (0.004934, 0.07981, 0.01257), (0.003117, 0.06857, -0.02715), (0.05792, -0.01033, 0.04214), (0.04262, 0.05374, 0.03234), (0.0518, 0.03791, 0.03072), (0.05784, 0.01443, 0.03519), (0.00909, 0.07031, -0.04125), (0.01294, 0.06465, -0.03489), (0.04533, 0.05569, -0.03521), (0.05211, 0.05755, -0.0449), (0.009023, 0.0725, -0.0547), (0.05304, 0.05682, -0.05835), (0.06479, -0.01892, -0.03433), (0.06337, -0.06688, -0.03335), (0.07494, -0.06207, -0.03046), (0.07126, -0.06124, -0.004523), (0.02297, -0.07683, 0.0377), (0.02407, -0.086, 0.001188), (0.02199, -0.08885, 0.1847), (0.02786, -0.09672, -0.03802), (0.05482, 0.02915, -0.05753), (0.01658, 0.06701, -0.07923), (0.04433, 0.03668, -0.0805), (0.05135, 0.01774, -0.07983), (0.05491, -0.02635, -0.06975), (0.05125, -0.06595, -0.06755), (0.02646, -0.08446, -0.06599), (0.04406, -0.02532, -0.1046), (0.04212, 0.01141, -0.1029), (0.04004, -0.0607, -0.1007), (0.06281, -0.02781, 0.1112), (0.03198, 0.0271, -0.09896), (0.02445, -0.07583, -0.09872), (0.009491, 0.05173, -0.1061), (0.04417, -0.05622, 0.09771), (0.02248, -0.07623, 0.09377), (0.04417, 0.007078, 0.1108), (0.05148, 0.05223, -0.0732), (0.02829, -0.09679, -0.04934), (0.01648, -0.05876, -0.117), (0.01524, -0.09861, -0.06524), (0.01315, -0.07962, -0.1102), (0.06398, -0.02296, -0.05261), (0.02978, 0.06009, -0.08065), (0.02326, 0.02699, -0.1142), (0.02206, 0.04496, -0.1056), (0.02123, -0.02483, -0.1189), (0.06107, -0.07075, -0.05044), (0.01248, -0.08777, -0.1051), (0.05643, 0.02807, -0.06714), (0.02609, -0.08441, -0.05634), (0.01772, -0.08557, -0.06591), (0.01529, -0.07113, -0.1024), (0.01799, -0.05346, -0.1082), (0.04487, 0.03826, -0.0754), (0.03138, 0.04347, -0.07911), (0.02281, 0.03204, -0.0993), (0.02211, -0.02478, -0.1098), (0.05273, -0.06347, -0.05659), (0.01481, -0.07673, -0.09891), (0.04978, 0.01879, -0.07045), (0.02347, 0.01766, -0.1062), (0.05542, -0.0238, -0.05822)], [], [(74, 69, 3, 6), (77, 76, 1, 8), (2, 9, 77, 69), (70, 75, 53, 5), (8, 12, 36, 33), (1, 10, 12, 8), (12, 15, 35, 36), (10, 13, 15, 12), (15, 18, 34, 35), (13, 16, 18, 15), (17, 24, 23, 14), (3, 19, 21, 6), (6, 21, 54, 53), (14, 23, 22, 11), (11, 22, 19, 3), (17, 25, 26, 24), (25, 27, 28, 26), (34, 17, 14, 35), (29, 31, 25), (31, 30, 27, 25), (32, 28, 27, 30), (35, 14, 11, 36), (36, 11, 3, 33), (18, 16, 29, 34), (17, 34, 29, 25), (32, 38, 37, 28), (39, 26, 28, 37), (40, 24, 26, 39), (24, 40, 23), (41, 40, 39, 37), (37, 42, 44, 41), (38, 43, 42, 37), (40, 41, 23), (19, 45, 47, 48), (45, 46, 47), (21, 48, 47, 46), (19, 48, 21), (22, 45, 19), (56, 54, 21, 46), (54, 20, 5, 53), (75, 74, 6, 53), (49, 20, 54, 56), (44, 57, 23, 41), (23, 57, 45, 22), (44, 59, 60, 57), (42, 58, 59, 44), (43, 61, 58, 42), (62, 45, 57, 60), (63, 46, 45, 62), (49, 56, 64, 65), (56, 46, 63, 64), (50, 65, 64, 72), (63, 68, 72, 64), (60, 67, 66, 62), (60, 59, 71, 67), (59, 58, 73, 71), (52, 73, 58, 61), (63, 62, 66, 68), (55, 7, 74, 75), (4, 55, 75, 70), (7, 2, 69, 74), (9, 0, 76, 77), (77, 8, 33, 3, 69), (78, 73, 52), (67, 71, 73, 78), (72, 79, 50), (68, 80, 79, 72), (80, 68, 66, 51), (51, 66, 67, 78), (134, 83, 82, 130), (136, 85, 1, 76), (81, 130, 136, 86), (70, 5, 116, 135), (85, 102, 105, 88), (1, 85, 88, 10), (88, 105, 104, 90), (10, 88, 90, 13), (90, 104, 103, 92), (13, 90, 92, 16), (91, 89, 96, 97), (82, 83, 94, 93), (83, 116, 117, 94), (89, 87, 95, 96), (87, 82, 93, 95), (91, 97, 99, 98), (98, 99, 101, 100), (103, 104, 89, 91), (29, 98, 31), (31, 98, 100, 30), (32, 30, 100, 101), (104, 105, 87, 89), (105, 102, 82, 87), (92, 103, 29, 16), (91, 98, 29, 103), (32, 101, 106, 38), (107, 106, 101, 99), (108, 107, 99, 97), (97, 96, 108), (109, 106, 107, 108), (106, 109, 111, 110), (38, 106, 110, 43), (108, 96, 109), (93, 115, 114, 112), (112, 114, 113), (94, 113, 114, 115), (93, 94, 115), (95, 93, 112), (119, 113, 94, 117), (117, 116, 5, 20), (135, 116, 83, 134), (49, 119, 117, 20), (111, 109, 96, 120), (96, 95, 112, 120), (111, 120, 149, 137), (110, 111, 137, 143, 121), (43, 110, 121, 61), (124, 123, 160, 162), (125, 124, 162, 158), (49, 65, 140, 138, 119), (119, 138, 147, 113), (50, 148, 140, 65), (125, 126, 132, 129), (123, 124, 127, 128), (123, 128, 131, 122), (122, 131, 156, 155), (52, 61, 121, 133), (125, 129, 127, 124), (118, 135, 134, 84), (4, 70, 135, 118), (84, 134, 130, 81), (86, 136, 76, 0), (136, 130, 82, 102, 85), (78, 52, 133), (128, 161, 156, 131), (132, 159, 152), (129, 132, 152, 153), (80, 51, 146, 139), (51, 78, 144, 146), (144, 161, 157, 146), (138, 150, 158, 147), (148, 159, 151, 140), (149, 160, 154, 137), (137, 154, 155, 143), (144, 78, 133, 145), (145, 133, 121, 143), (148, 50, 79, 141), (149, 120, 112, 142), (141, 79, 80, 139), (142, 112, 113, 147), (146, 157, 153, 139), (140, 151, 150, 138), (154, 122, 155), (161, 128, 127, 157), (150, 126, 125, 158), (157, 127, 129, 153), (159, 132, 126, 151), (151, 126, 150), (161, 144, 145, 156), (156, 145, 143, 155), (159, 148, 141, 152), (160, 149, 142, 162), (152, 141, 139, 153), (162, 142, 147, 158), (160, 123, 122, 154)])
me_cube_004.polygons.foreach_set('material_index', [0, 0, 0, 0, 0, 0, 0, 0, 0, 0, 0, 0, 0, 0, 0, 0, 0, 0, 0, 0, 0, 0, 0, 0, 0, 0, 0, 0, 0, 0, 0, 0, 0, 0, 0, 0, 0, 0, 0, 0, 0, 0, 0, 0, 0, 0, 0, 0, 0, 0, 0, 0, 0, 0, 0, 0, 0, 0, 0, 0, 0, 0, 0, 0, 0, 0, 0, 0, 0, 0, 0, 0, 0, 0, 0, 0, 0, 0, 0, 0, 0, 0, 0, 0, 0, 0, 0, 0, 0, 0, 0, 0, 0, 0, 0, 0, 0, 0, 0, 0, 0, 0, 0, 0, 0, 0, 0, 0, 0, 0, 0, 0, 0, 0, 0, 0, 1, 1, 0, 0, 0, 1, 1, 1, 1, 0, 1, 0, 0, 0, 0, 0, 0, 1, 1, 1, 0, 0, 0, 0, 0, 0, 0, 0, 0, 0, 0, 0, 0, 0, 0, 1, 1, 1, 1, 1, 1, 0, 0, 0, 0, 0, 0, 1])
_uv = me_cube_004.uv_layers.new(name='UVMap')
_uv.uv.foreach_set('vector', [0.5376, 0.3101, 0.5186, 0.3771, 0.6679, 0.3764, 0.6509, 0.3099, 0.145, 0.5745, 0.1583, 0.6628, 0.2256, 0.6628, 0.249, 0.5586, 9.614e-08, 0.4758, 0.003694, 0.5806, 0.145, 0.5745, 0.1383, 0.5006, 0.5436, 0.2057, 0.5396, 0.2522, 0.6469, 0.2503, 0.6468, 0.2057, 0.2605, 0.06535, 0.2644, 0.09741, 0.3043, 0.07232, 0.2868, 0.02696, 0.9196, 0.5159, 0.9652, 0.5159, 0.9214, 0.4224, 0.8909, 0.4189, 0.2644, 0.09741, 0.2653, 0.1478, 0.3166, 0.1165, 0.3043, 0.07232, 0.9652, 0.5159, 0.975, 0.5159, 0.964, 0.443, 0.9214, 0.4224, 0.2653, 0.1478, 0.2642, 0.1774, 0.316, 0.1506, 0.3166, 0.1165, 0.975, 0.5159, 1.0, 0.5159, 0.9824, 0.4639, 0.964, 0.443, 0.823, 0.1631, 0.8794, 0.1672, 0.9061, 0.1246, 0.8276, 0.1196, 0.387, 0.4115, 0.3525, 0.4398, 0.4369, 0.4935, 0.4505, 0.4288, 0.4505, 0.4288, 0.4369, 0.4935, 0.5119, 0.5006, 0.5073, 0.4318, 0.8276, 0.1196, 0.9061, 0.1246, 0.8901, 0.05878, 0.8343, 0.06281, 0.8343, 0.06281, 0.8901, 0.05878, 0.8573, 0.02106, 0.8172, -5.604e-08, 0.823, 0.1631, 0.8172, 0.2168, 0.8788, 0.2325, 0.8794, 0.1672, 0.4593, 0.8252, 0.4215, 0.8252, 0.4319, 0.9019, 0.4526, 0.8887, 0.316, 0.1506, 0.3525, 0.1481, 0.3504, 0.1067, 0.3166, 0.1165, 0.3147, 0.2333, 0.3453, 0.2333, 0.3523, 0.2004, 0.1062, 0.8849, 0.1351, 0.8849, 0.1302, 0.8755, 0.1021, 0.8497, 0.3096, 0.5456, 0.3159, 0.5447, 0.311, 0.4666, 0.3004, 0.4666, 0.3166, 0.1165, 0.3504, 0.1067, 0.3435, 0.05286, 0.3043, 0.07232, 0.3043, 0.07232, 0.3435, 0.05286, 0.3091, 5.645e-08, 0.2868, 0.02696, 0.2642, 0.1774, 0.2589, 0.2333, 0.3147, 0.2333, 0.316, 0.1506, 0.3525, 0.1481, 0.316, 0.1506, 0.3147, 0.2333, 0.3523, 0.2004, 0.3096, 0.5456, 0.3127, 0.5722, 0.33, 0.57, 0.3159, 0.5447, 0.4509, 0.9174, 0.4526, 0.8887, 0.4319, 0.9019, 0.438, 0.9295, 0.4215, 0.8747, 0.387, 0.8685, 0.387, 0.9338, 0.414, 0.938, 0.387, 0.8685, 0.4215, 0.8747, 0.4137, 0.8252, 0.8976, 0.3126, 0.9195, 0.307, 0.9366, 0.2455, 0.9249, 0.2325, 0.9056, 0.9783, 0.9087, 0.9526, 0.8208, 0.9422, 0.817, 0.9676, 0.3127, 0.5722, 0.3157, 0.5977, 0.3329, 0.5959, 0.33, 0.57, 0.9195, 0.307, 0.8976, 0.3126, 0.9366, 0.3539, -2.495e-09, 0.934, 0.07803, 0.934, 0.07457, 0.8497, 0.0249, 0.8506, 0.5948, 0.9325, 0.6334, 0.8531, 0.6097, 0.8504, 0.655, 0.7852, 0.6219, 0.798, 0.6097, 0.8504, 0.6334, 0.8531, 0.5948, 0.7154, 0.6219, 0.798, 0.655, 0.7852, 0.6217, 0.6686, 0.655, 0.7067, 0.655, 0.6286, 0.5278, 0.5733, 0.5119, 0.5006, 0.4369, 0.4935, 0.435, 0.5814, 0.5119, 0.5006, 0.5601, 0.4939, 0.5531, 0.4286, 0.5073, 0.4318, 0.5396, 0.2522, 0.5376, 0.3101, 0.6509, 0.3099, 0.6469, 0.2503, 0.5834, 0.5693, 0.5601, 0.4939, 0.5119, 0.5006, 0.5278, 0.5733, 0.8208, 0.9422, 0.7706, 0.926, 0.7538, 0.9783, 0.817, 0.9676, 0.7538, 0.9783, 0.7706, 0.926, 0.6679, 0.9227, 0.6832, 0.972, 0.8208, 0.9422, 0.824, 0.8956, 0.7833, 0.8812, 0.7706, 0.926, 0.9087, 0.9526, 0.8956, 0.9028, 0.824, 0.8956, 0.8208, 0.9422, 0.3157, 0.5977, 0.3212, 0.6443, 0.3525, 0.6419, 0.3329, 0.5959, 0.6845, 0.8544, 0.6679, 0.9227, 0.7706, 0.926, 0.7833, 0.8812, 0.472, 0.6381, 0.435, 0.5814, 0.3525, 0.6331, 0.3967, 0.6869, 0.5834, 0.5693, 0.5278, 0.5733, 0.5387, 0.6216, 0.5934, 0.6148, 0.5278, 0.5733, 0.435, 0.5814, 0.472, 0.6381, 0.5387, 0.6216, 0.5948, 0.7015, 0.5934, 0.6148, 0.5387, 0.6216, 0.5476, 0.6953, 0.472, 0.6381, 0.5027, 0.7094, 0.5476, 0.6953, 0.5387, 0.6216, 0.7833, 0.8812, 0.7973, 0.8275, 0.7304, 0.7806, 0.6845, 0.8544, 0.7833, 0.8812, 0.824, 0.8956, 0.8368, 0.8428, 0.7973, 0.8275, 0.824, 0.8956, 0.8956, 0.9028, 0.8908, 0.8358, 0.8368, 0.8428, 0.3282, 0.7047, 0.3461, 0.7019, 0.3525, 0.6419, 0.3212, 0.6443, 0.472, 0.6381, 0.3967, 0.6869, 0.445, 0.7632, 0.5027, 0.7094, 0.3638, 0.262, 0.3699, 0.3071, 0.5376, 0.3101, 0.5396, 0.2522, 0.3525, 0.2057, 0.3638, 0.262, 0.5396, 0.2522, 0.5436, 0.2057, 0.3699, 0.3071, 0.3826, 0.4115, 0.5186, 0.3771, 0.5376, 0.3101, 0.003694, 0.5806, 0.003644, 0.6628, 0.1583, 0.6628, 0.145, 0.5745, 0.145, 0.5745, 0.249, 0.5586, 0.2691, 0.5175, 0.287, 0.4889, 0.1383, 0.5006, 0.3328, 0.7436, 0.3461, 0.7019, 0.3282, 0.7047, 0.7973, 0.8275, 0.8368, 0.8428, 0.8908, 0.8358, 0.8831, 0.7879, 0.5476, 0.6953, 0.5805, 0.7441, 0.5948, 0.7015, 0.5027, 0.7094, 0.5593, 0.7814, 0.5805, 0.7441, 0.5476, 0.6953, 0.5593, 0.7814, 0.5027, 0.7094, 0.445, 0.7632, 0.5247, 0.8252, 0.7991, 0.706, 0.7304, 0.7806, 0.7973, 0.8275, 0.8831, 0.7879, 0.5376, 0.1014, 0.6509, 0.1015, 0.6679, 0.0351, 0.5186, 0.03436, 0.145, 0.751, 0.249, 0.7669, 0.2256, 0.6628, 0.1583, 0.6628, 1.588e-07, 0.8497, 0.1383, 0.8249, 0.145, 0.751, 0.003694, 0.7449, 0.5436, 0.2057, 0.6468, 0.2057, 0.6469, 0.1611, 0.5396, 0.1592, 0.2605, 0.4013, 0.2868, 0.4397, 0.3043, 0.3943, 0.2644, 0.3692, 0.9196, 0.5159, 0.8909, 0.6128, 0.9214, 0.6094, 0.9652, 0.5159, 0.2644, 0.3692, 0.3043, 0.3943, 0.3166, 0.3501, 0.2653, 0.3189, 0.9652, 0.5159, 0.9214, 0.6094, 0.964, 0.5888, 0.975, 0.5159, 0.2653, 0.3189, 0.3166, 0.3501, 0.316, 0.316, 0.2642, 0.2892, 0.975, 0.5159, 0.964, 0.5888, 0.9824, 0.5679, 1.0, 0.5159, 0.8249, 0.582, 0.8204, 0.5385, 0.7419, 0.5435, 0.7685, 0.5861, 0.04985, 0.01916, 0.03922, 0.0846, 0.1031, 0.09817, 0.09029, -3.15e-09, 0.03922, 0.0846, 0.02089, 0.1386, 0.08271, 0.1705, 0.1031, 0.09817, 0.8204, 0.5385, 0.8136, 0.4817, 0.7578, 0.4777, 0.7419, 0.5435, 0.8136, 0.4817, 0.8307, 0.4189, 0.7906, 0.44, 0.7578, 0.4777, 0.8249, 0.582, 0.7685, 0.5861, 0.7691, 0.6514, 0.8307, 0.6358, 0.4972, 0.9295, 0.4905, 0.8661, 0.4697, 0.8529, 0.4593, 0.9295, 0.316, 0.316, 0.3166, 0.3501, 0.3504, 0.3599, 0.3525, 0.3185, 0.3147, 0.2333, 0.3523, 0.2662, 0.3453, 0.2333, 0.1062, 0.8849, 0.1021, 0.92, 0.1302, 0.8943, 0.1351, 0.8849, 0.3096, 0.5456, 0.3004, 0.4666, 0.2901, 0.4691, 0.3033, 0.5461, 0.3166, 0.3501, 0.3043, 0.3943, 0.3435, 0.4138, 0.3504, 0.3599, 0.3043, 0.3943, 0.2868, 0.4397, 0.3091, 0.4666, 0.3435, 0.4138, 0.2642, 0.2892, 0.316, 0.316, 0.3147, 0.2333, 0.2589, 0.2333, 0.3525, 0.3185, 0.3523, 0.2662, 0.3147, 0.2333, 0.316, 0.316, 0.3096, 0.5456, 0.3033, 0.5461, 0.2954, 0.5741, 0.3127, 0.5722, 0.4888, 0.8373, 0.4758, 0.8252, 0.4697, 0.8529, 0.4905, 0.8661, 0.3525, 0.8747, 0.36, 0.938, 0.387, 0.9338, 0.387, 0.8685, 0.387, 0.8685, 0.3603, 0.8252, 0.3525, 0.8747, 0.945, 0.08011, 0.9177, 4.349e-10, 0.9061, 0.01304, 0.9231, 0.07454, 0.6679, 0.2312, 0.7293, 0.2848, 0.75, 0.2706, 0.6857, 0.2126, 0.3127, 0.5722, 0.2954, 0.5741, 0.2986, 0.5999, 0.3157, 0.5977, 0.9231, 0.07454, 0.9061, 0.1215, 0.945, 0.08011, 0.5752, 0.9094, 0.5503, 0.8261, 0.5006, 0.8252, 0.4972, 0.9094, 0.8307, 0.4189, 0.8456, 0.501, 0.8693, 0.4983, 0.8909, 0.5662, 0.8693, 0.4983, 0.8456, 0.501, 0.8578, 0.5534, 0.8307, 0.636, 0.8909, 0.5662, 0.8578, 0.5534, 0.8909, 0.651, 0.9243, 0.6909, 0.9243, 0.6128, 0.148, 0.2114, 0.1793, 0.1269, 0.1031, 0.09817, 0.08271, 0.1705, 0.08271, 0.1705, 0.02089, 0.1386, -3.385e-08, 0.1793, 0.05866, 0.2115, 0.5396, 0.1592, 0.6469, 0.1611, 0.6509, 0.1015, 0.5376, 0.1014, 0.1213, 0.2576, 0.148, 0.2114, 0.08271, 0.1705, 0.05866, 0.2115, 0.75, 0.2706, 0.7293, 0.2848, 0.7269, 0.338, 0.7788, 0.3153, 0.7269, 0.338, 0.7346, 0.4054, 0.783, 0.4189, 0.7788, 0.3153, 0.75, 0.2706, 0.7788, 0.3153, 0.7957, 0.3081, 0.7751, 0.2566, 0.6857, 0.2126, 0.75, 0.2706, 0.7751, 0.2566, 0.7552, 0.2089, 0.7294, 0.1934, 0.3157, 0.5977, 0.2986, 0.5999, 0.2901, 0.6492, 0.3212, 0.6443, 0.5992, 0.5638, 0.5948, 0.65, 0.6128, 0.6489, 0.6217, 0.5652, 0.5948, 0.4874, 0.5992, 0.5638, 0.6217, 0.5652, 0.616, 0.4909, 0.1213, 0.2576, 0.1489, 0.2852, 0.1733, 0.2685, 0.1667, 0.2234, 0.148, 0.2114, 0.148, 0.2114, 0.1667, 0.2234, 0.2034, 0.1513, 0.1793, 0.1269, 0.1826, 0.3533, 0.2051, 0.3451, 0.1733, 0.2685, 0.1489, 0.2852, 0.6679, 0.6338, 0.6742, 0.6901, 0.7371, 0.6733, 0.7351, 0.6303, 0.687, 0.4811, 0.6741, 0.5622, 0.7419, 0.5591, 0.7355, 0.4867, 0.687, 0.4811, 0.7355, 0.4867, 0.7297, 0.4479, 0.6831, 0.4453, 0.6831, 0.4453, 0.7297, 0.4479, 0.7348, 0.4285, 0.6888, 0.4189, 0.3282, 0.7047, 0.3212, 0.6443, 0.2901, 0.6492, 0.3102, 0.7061, 0.6679, 0.6338, 0.7351, 0.6303, 0.7419, 0.5591, 0.6741, 0.5622, 0.3638, 0.1494, 0.5396, 0.1592, 0.5376, 0.1014, 0.3699, 0.1044, 0.3525, 0.2057, 0.5436, 0.2057, 0.5396, 0.1592, 0.3638, 0.1494, 0.3699, 0.1044, 0.5376, 0.1014, 0.5186, 0.03436, 0.3826, 1.672e-08, 0.003694, 0.7449, 0.145, 0.751, 0.1583, 0.6628, 0.003644, 0.6628, 0.145, 0.751, 0.1383, 0.8249, 0.287, 0.8366, 0.2691, 0.8081, 0.249, 0.7669, 0.3328, 0.7436, 0.3282, 0.7047, 0.3102, 0.7061, 0.6252, 0.4543, 0.6608, 0.4419, 0.657, 0.4115, 0.6408, 0.4225, 0.6451, 0.6226, 0.662, 0.6286, 0.6646, 0.6162, 0.6217, 0.5895, 0.6451, 0.6226, 0.6646, 0.6162, 0.6672, 0.5799, 0.2016, 0.4239, 0.2208, 0.4758, 0.2589, 0.4601, 0.229, 0.4029, 0.7776, -2.507e-08, 0.7476, 0.1058, 0.7942, 0.1073, 0.8172, 0.01027, 0.3143, 0.7802, 0.2962, 0.7946, 0.2901, 0.8749, 0.3069, 0.8775, 0.8207, 0.3885, 0.8465, 0.3794, 0.8403, 0.3111, 0.8172, 0.3149, 0.07803, 0.9282, 0.1017, 0.9221, 0.1021, 0.8571, 0.07803, 0.8497, 0.8758, 0.3146, 0.8949, 0.3264, 0.8871, 0.2834, 0.8595, 0.2739, 0.8595, 0.2739, 0.8871, 0.2834, 0.8976, 0.2558, 0.8756, 0.2325, 0.7942, 0.1073, 0.7476, 0.1058, 0.7522, 0.1444, 0.7791, 0.1471, 0.7791, 0.1471, 0.7522, 0.1444, 0.7294, 0.1934, 0.7552, 0.2089, 0.2051, 0.3451, 0.1826, 0.3533, 0.1919, 0.3857, 0.2122, 0.3637, 0.7957, 0.3081, 0.7788, 0.3153, 0.783, 0.4189, 0.8172, 0.4095, 0.2122, 0.3637, 0.1919, 0.3857, 0.2016, 0.4239, 0.229, 0.4029, 0.2589, 0.082, 0.2366, 0.05461, 0.1793, 0.1269, 0.2034, 0.1513, 0.3356, 0.8656, 0.3525, 0.8642, 0.3488, 0.8091, 0.3306, 0.802, 0.8415, 0.4179, 0.8595, 0.4015, 0.8465, 0.3794, 0.8207, 0.3885, 0.6125, 0.688, 0.6023, 0.6877, 0.6053, 0.7154, 0.6608, 0.4419, 0.6252, 0.4543, 0.6217, 0.523, 0.6644, 0.5238, 0.6143, 0.4276, 0.5961, 0.4282, 0.5948, 0.4874, 0.616, 0.4909, 0.6644, 0.5238, 0.6217, 0.523, 0.6217, 0.5895, 0.6672, 0.5799, 0.7419, 0.6912, 0.7371, 0.6733, 0.6742, 0.6901, 0.6782, 0.706, 0.5967, 0.4115, 0.5961, 0.4282, 0.6143, 0.4276, 0.2962, 0.7946, 0.3143, 0.7802, 0.3092, 0.7436, 0.2901, 0.7633, 0.8604, 0.636, 0.8331, 0.637, 0.8307, 0.6942, 0.8604, 0.6829, 0.3525, 0.759, 0.3333, 0.7436, 0.3306, 0.7615, 0.3503, 0.7718, 0.8949, 0.3264, 0.8758, 0.3146, 0.8787, 0.4141, 0.8976, 0.4107, 0.3503, 0.7718, 0.3306, 0.7615, 0.3306, 0.802, 0.3488, 0.8091, 0.8595, 0.2382, 0.8414, 0.2325, 0.8172, 0.3149, 0.8403, 0.3111, 0.6128, 0.6489, 0.5948, 0.65, 0.6023, 0.6877, 0.6125, 0.688])
me_cube_004.materials.append(mat_face)
me_cube_004.materials.append(mat_brain)
me_cube_004.update()
arm_metarig = bpy.data.armatures.new('metarig')  # bones are not reproduced

# ---- objects
ob_body = bpy.data.objects.new('body', me_cube_002)
ob_arms = bpy.data.objects.new('arms', me_cube_003)
ob_head = bpy.data.objects.new('head', me_cube_004)
ob_metarig = bpy.data.objects.new('metarig', arm_metarig)

# ---- transforms, parenting, visibility, modifiers, constraints
ob_body.parent = ob_metarig
ob_body.location = (0.001153, 0.04677, 1.387)
ob_body.rotation_euler = (3.142, -0.0, 0.0)
_vg = ob_body.vertex_groups.new(name='spine')
for _i, _w in zip([9, 10, 11, 19, 20, 21, 26, 27, 28, 31, 36, 37, 91, 96, 101, 104, 158, 159, 160, 161, 163, 164, 166, 167, 168, 169, 170, 172], [0.0365, 0.05475, 0.7632, 0.02055, 0.009405, 0.4533, 0.334, 0.09084, 0.007196, 0.2861, 0.04817, 0.0526, 0.05541, 0.00808, 0.004868, 0.1171, 0.3998, 0.02737, 0.004702, 0.2369, 0.02771, 0.00404, 0.2182, 0.002351, 0.00202, 0.01369, 0.1287, 0.01385]): _vg.add([_i], _w, 'REPLACE')
_vg = ob_body.vertex_groups.new(name='spine.001')
for _i, _w in zip([6, 7, 8, 9, 10, 11, 16, 17, 18, 19, 20, 21, 23, 24, 89, 90, 91, 94, 95, 96, 98, 99, 158, 159, 160, 161, 162, 163, 164, 165, 166, 167, 168, 169, 170, 171, 172, 173], [0.02341, 0.06077, 0.1533, 0.8228, 0.02548, 0.06213, 0.07135, 0.07807, 0.546, 0.7159, 0.007094, 0.05654, 0.05948, 0.1973, 0.02465, 0.1523, 0.02665, 0.072, 0.5401, 0.005388, 0.06008, 0.195, 0.4425, 0.08937, 0.2765, 0.3862, 0.09866, 0.08949, 0.2727, 0.0975, 0.6326, 0.4113, 0.4064, 0.1213, 0.5511, 0.148, 0.1209, 0.1463]): _vg.add([_i], _w, 'REPLACE')
_vg = ob_body.vertex_groups.new(name='spine.002')
for _i, _w in zip([2, 3, 4, 6, 7, 8, 9, 15, 16, 17, 18, 19, 22, 23, 24, 88, 89, 90, 94, 95, 97, 98, 99, 158, 159, 160, 161, 162, 163, 164, 165, 166, 167, 168, 169, 170, 171, 172, 173], [0.08173, 0.03127, 0.712, 0.7466, 0.8697, 0.09188, 0.03977, 0.07784, 0.7145, 0.7802, 0.1351, 0.1112, 0.01689, 0.7004, 0.1436, 0.08428, 0.7415, 0.091, 0.7095, 0.1358, 0.01891, 0.6944, 0.1425, 0.01989, 0.04594, 0.06753, 0.05559, 0.07181, 0.0455, 0.06788, 0.07126, 0.02983, 0.1013, 0.1018, 0.06891, 0.08339, 0.1077, 0.06825, 0.1069]): _vg.add([_i], _w, 'REPLACE')
_vg = ob_body.vertex_groups.new(name='spine.003')
for _i, _w in zip([1, 3, 4, 15, 17, 87], [0.04846, 0.7053, 0.04878, 0.9814, 0.0498, 0.04737]): _vg.add([_i], _w, 'REPLACE')
_vg = ob_body.vertex_groups.new(name='spine.004')
_vg = ob_body.vertex_groups.new(name='spine.005')
for _i, _w in zip([3, 5, 13], [0.1106, 0.9997, 0.02039]): _vg.add([_i], _w, 'REPLACE')
_vg = ob_body.vertex_groups.new(name='spine.006')
_vg = ob_body.vertex_groups.new(name='shoulder.L')
for _i, _w in zip([0, 1, 2, 3, 12], [0.9745, 0.8323, 0.03336, 0.05896, 0.793]): _vg.add([_i], _w, 'REPLACE')
_vg = ob_body.vertex_groups.new(name='upper_arm.L')
_vg = ob_body.vertex_groups.new(name='forearm.L')
_vg = ob_body.vertex_groups.new(name='hand.L')
_vg = ob_body.vertex_groups.new(name='hand.L.003')
_vg = ob_body.vertex_groups.new(name='hand.L.001')
_vg = ob_body.vertex_groups.new(name='hand.L.002')
_vg = ob_body.vertex_groups.new(name='forearm.L.001')
_vg = ob_body.vertex_groups.new(name='forearm.L.002')
_vg = ob_body.vertex_groups.new(name='forearm.L.003')
_vg = ob_body.vertex_groups.new(name='shoulder.R')
for _i, _w in zip([12, 13, 15, 86, 87, 92], [0.09285, 0.9151, 0.1066, 0.924, 0.1977, 0.8726]): _vg.add([_i], _w, 'REPLACE')
_vg = ob_body.vertex_groups.new(name='upper_arm.R')
for _i, _w in zip([3, 86, 87, 88], [0.04036, 0.04662, 0.6363, 0.04272]): _vg.add([_i], _w, 'REPLACE')
_vg = ob_body.vertex_groups.new(name='forearm.R')
_vg = ob_body.vertex_groups.new(name='hand.R')
_vg = ob_body.vertex_groups.new(name='hand.R.003')
_vg = ob_body.vertex_groups.new(name='hand.R.002')
_vg = ob_body.vertex_groups.new(name='hand.R.001')
_vg = ob_body.vertex_groups.new(name='forearm.R.001')
_vg = ob_body.vertex_groups.new(name='forearm.R.002')
_vg = ob_body.vertex_groups.new(name='forearm.R.003')
_vg = ob_body.vertex_groups.new(name='breast.L')
for _i, _w in zip([1, 2, 4, 6, 12, 14, 15, 16, 17, 22, 23, 24, 162, 171], [0.08772, 0.8536, 0.1014, 0.1137, 0.1097, 0.9624, 0.1317, 0.144, 0.005398, 0.9333, 0.1395, 0.002927, 0.001464, 0.002195]): _vg.add([_i], _w, 'REPLACE')
_vg = ob_body.vertex_groups.new(name='breast.R')
for _i, _w in zip([4, 15, 17, 87, 88, 89, 92, 93, 94, 97, 98, 99, 165, 173], [0.1008, 0.1305, 0.006048, 0.08627, 0.8485, 0.1156, 0.1121, 0.9612, 0.1465, 0.9309, 0.142, 0.003861, 0.00193, 0.002895]): _vg.add([_i], _w, 'REPLACE')
_vg = ob_body.vertex_groups.new(name='pelvis.L')
for _i, _w in zip([6, 8, 9, 10, 11, 16, 18, 19, 20, 21, 23, 24, 25, 26, 27, 28, 29, 30, 31, 33, 34, 35, 36, 37, 104, 158, 159, 160, 161, 162, 166, 167, 169, 170, 171], [0.08055, 0.6776, 0.03005, 0.7444, 0.07734, 0.03369, 0.2697, 0.05171, 0.8936, 0.1609, 0.08381, 0.6027, 0.8693, 0.3214, 0.07624, 0.1889, 0.6429, 0.3394, 0.2859, 0.01514, 0.05916, 0.02465, 0.04269, 0.05281, 0.1124, 0.0537, 0.711, 0.5817, 0.1063, 0.736, 0.04187, 0.4257, 0.6943, 0.079, 0.6694]): _vg.add([_i], _w, 'REPLACE')
_vg = ob_body.vertex_groups.new(name='pelvis.R')
for _i, _w in zip([9, 11, 19, 21, 26, 27, 29, 31, 32, 36, 37, 89, 90, 91, 94, 95, 96, 98, 99, 100, 101, 102, 103, 104, 105, 107, 108, 109, 158, 161, 163, 164, 165, 166, 168, 170, 172, 173], [0.03021, 0.07788, 0.05921, 0.2519, 0.3264, 0.5248, 0.07429, 0.2917, 0.08007, 0.6623, 0.1225, 0.08243, 0.6787, 0.7408, 0.03686, 0.274, 0.8979, 0.086, 0.6052, 0.8645, 0.191, 0.7022, 0.3491, 0.1458, 0.07379, 0.07141, 0.02893, 0.09463, 0.05405, 0.1555, 0.7098, 0.5859, 0.7348, 0.04213, 0.4299, 0.1074, 0.6942, 0.67]): _vg.add([_i], _w, 'REPLACE')
_vg = ob_body.vertex_groups.new(name='thigh.L')
for _i, _w in zip([8, 10, 20, 21, 25, 27, 28, 29, 30, 31, 32, 33, 34, 35, 36, 37, 38, 39, 40, 41, 42, 43, 44, 45, 46, 47, 48, 49, 159, 160, 161, 162, 167, 169, 170, 171], [0.02018, 0.1395, 0.0009333, 0.01679, 0.08045, 0.1454, 0.7501, 0.2327, 0.6188, 0.1334, 0.8507, 0.9234, 0.9115, 0.9471, 0.1136, 0.7535, 0.9168, 0.9088, 0.9521, 0.9547, 0.9154, 0.9516, 0.2105, 0.5491, 0.1516, 0.1421, 0.7951, 0.7565, 0.07984, 0.0004667, 0.008394, 0.04022, 0.0002333, 0.05001, 0.004197, 0.02011]): _vg.add([_i], _w, 'REPLACE')
_vg = ob_body.vertex_groups.new(name='shin.L')
for _i, _w in zip([38, 39, 40, 41, 42, 43, 44, 45, 46, 47, 48, 49, 50, 51, 52, 53, 54, 55, 56, 57, 58, 59, 60, 61, 62, 63, 64, 65, 66, 67, 68, 69, 70, 71, 72, 73, 74, 75, 76, 79], [0.03409, 0.09068, 0.03715, 0.03687, 0.08478, 0.05981, 0.7878, 0.4511, 0.8481, 0.8578, 0.2049, 0.2451, 0.9887, 0.9836, 0.992, 0.9948, 0.981, 0.9866, 0.9894, 0.9743, 0.9944, 0.976, 0.9874, 0.9816, 0.8852, 0.7718, 0.9301, 0.7719, 0.8437, 0.8222, 0.4521, 0.1361, 0.07828, 0.06124, 0.02603, 0.2577, 0.1093, 0.02512, 0.04722, 0.08387]): _vg.add([_i], _w, 'REPLACE')
_vg = ob_body.vertex_groups.new(name='foot.L')
for _i, _w in zip([62, 63, 64, 65, 66, 67, 68, 69, 70, 71, 72, 73, 74, 75, 76, 77, 78, 79, 80, 82, 83, 85], [0.1139, 0.2227, 0.06966, 0.22, 0.1545, 0.1754, 0.5454, 0.8438, 0.9202, 0.8994, 0.9562, 0.7347, 0.8639, 0.9041, 0.9177, 0.8935, 0.9209, 0.8813, 0.07764, 0.06555, 0.06438, 0.05701]): _vg.add([_i], _w, 'REPLACE')
_vg = ob_body.vertex_groups.new(name='toe.L')
for _i, _w in zip([71, 74, 75, 76, 77, 78, 79, 80, 81, 82, 83, 84, 85], [0.02877, 0.003576, 0.05832, 0.01738, 0.09129, 0.05843, 0.01967, 0.9162, 0.9928, 0.9322, 0.9335, 0.9977, 0.9417]): _vg.add([_i], _w, 'REPLACE')
_vg = ob_body.vertex_groups.new(name='heel.02.L')
_vg = ob_body.vertex_groups.new(name='thigh.R')
for _i, _w in zip([21, 27, 36, 90, 91, 96, 100, 101, 102, 103, 104, 105, 106, 107, 108, 109, 110, 111, 112, 113, 114, 115, 116, 117, 118, 119, 120, 121, 161, 163, 164, 165, 168, 170, 172, 173], [0.01868, 0.1502, 0.1266, 0.02144, 0.1423, 0.0006053, 0.0844, 0.7519, 0.2354, 0.6177, 0.615, 0.8776, 0.9535, 0.916, 0.951, 0.8447, 0.939, 0.9073, 0.9542, 0.9547, 0.9161, 0.9432, 0.2115, 0.5489, 0.1514, 0.1424, 0.7967, 0.7533, 0.009339, 0.08186, 0.0003027, 0.0422, 0.0001513, 0.004669, 0.05165, 0.0211]): _vg.add([_i], _w, 'REPLACE')
_vg = ob_body.vertex_groups.new(name='shin.R')
for _i, _w in zip([110, 111, 112, 113, 114, 115, 116, 117, 118, 119, 120, 121, 122, 123, 124, 125, 126, 127, 128, 129, 130, 131, 132, 133, 134, 135, 136, 137, 138, 139, 140, 141, 142, 143, 144, 145, 146, 147, 148, 151], [0.03467, 0.09114, 0.03668, 0.03683, 0.08379, 0.06042, 0.7876, 0.4509, 0.8483, 0.8574, 0.2032, 0.247, 0.9889, 0.9839, 0.9919, 0.9948, 0.9807, 0.9869, 0.9911, 0.9756, 0.9927, 0.9759, 0.9857, 0.9836, 0.8989, 0.7757, 0.9106, 0.7702, 0.8319, 0.8315, 0.4597, 0.1205, 0.1029, 0.04587, 0.0503, 0.2408, 0.1082, 0.0155, 0.05225, 0.07966]): _vg.add([_i], _w, 'REPLACE')
_vg = ob_body.vertex_groups.new(name='foot.R')
for _i, _w in zip([134, 135, 136, 137, 138, 139, 140, 141, 142, 143, 144, 145, 146, 147, 148, 149, 150, 151, 152, 154, 155, 157], [0.1006, 0.2201, 0.08905, 0.2235, 0.1663, 0.1667, 0.5385, 0.8636, 0.8952, 0.9212, 0.9432, 0.7535, 0.868, 0.9157, 0.9165, 0.9059, 0.9228, 0.8898, 0.06924, 0.07583, 0.05564, 0.06923]): _vg.add([_i], _w, 'REPLACE')
_vg = ob_body.vertex_groups.new(name='toe.R')
for _i, _w in zip([143, 147, 148, 149, 150, 151, 152, 153, 154, 155, 156, 157], [0.0117, 0.05158, 0.01255, 0.08109, 0.05474, 0.01107, 0.9263, 0.9926, 0.921, 0.9429, 0.9978, 0.9292]): _vg.add([_i], _w, 'REPLACE')
_vg = ob_body.vertex_groups.new(name='heel.02.R')
_m = ob_body.modifiers.new('Armature', 'ARMATURE')
_m.object = ob_metarig
ob_arms.parent = ob_metarig
ob_arms.location = (0.0, 0.0, 0.0)
ob_arms.rotation_euler = (3.142, -0.0, 0.0)
_vg = ob_arms.vertex_groups.new(name='spine')
_vg = ob_arms.vertex_groups.new(name='spine.001')
_vg = ob_arms.vertex_groups.new(name='spine.002')
_vg = ob_arms.vertex_groups.new(name='spine.003')
_vg = ob_arms.vertex_groups.new(name='spine.004')
_vg = ob_arms.vertex_groups.new(name='spine.005')
_vg = ob_arms.vertex_groups.new(name='spine.006')
_vg = ob_arms.vertex_groups.new(name='shoulder.L')
for _i, _w in zip([3, 8, 9, 10, 11, 12, 13, 14, 15], [0.007151, 0.1431, 0.7783, 0.1512, 0.06237, 0.9298, 0.9689, 0.926, 0.8896]): _vg.add([_i], _w, 'REPLACE')
_vg = ob_arms.vertex_groups.new(name='upper_arm.L')
for _i, _w in zip([0, 1, 2, 3, 4, 5, 6, 7, 8, 9, 10, 11, 12, 13, 14, 15, 17, 24, 25, 54, 55, 56, 57, 58, 59, 60, 61], [0.9749, 0.989, 0.9358, 0.9703, 0.9459, 0.9965, 0.9712, 0.9889, 0.8569, 0.2217, 0.8487, 0.9376, 0.07017, 0.01222, 0.074, 0.1104, 0.03321, 0.9159, 0.1196, 0.9911, 0.9798, 0.987, 0.9867, 0.9752, 0.985, 0.9824, 0.9893]): _vg.add([_i], _w, 'REPLACE')
_vg = ob_arms.vertex_groups.new(name='forearm.L')
for _i, _w in zip([2, 4, 6, 16, 17, 18, 19, 20, 24, 25], [0.06361, 0.05375, 0.005338, 0.9713, 0.9487, 0.966, 0.9743, 0.01397, 0.08313, 0.8781]): _vg.add([_i], _w, 'REPLACE')
_vg = ob_arms.vertex_groups.new(name='hand.L')
for _i, _w in zip([20, 21, 22, 23, 26, 27, 28, 29, 31, 32, 41], [0.5887, 0.1657, 0.959, 0.9551, 0.08836, 0.8285, 0.9491, 0.01405, 0.1485, 0.05464, 0.8406]): _vg.add([_i], _w, 'REPLACE')
_vg = ob_arms.vertex_groups.new(name='hand.L.003')
for _i, _w in zip([27, 28, 29, 30, 31, 32, 33, 34, 35, 36, 38, 39, 41, 44], [0.1652, 0.01007, 0.8692, 0.03472, 0.8111, 0.9044, 0.0504, 0.1549, 0.7865, 0.5018, 0.002149, 0.03787, 0.05314, 0.09266]): _vg.add([_i], _w, 'REPLACE')
_vg = ob_arms.vertex_groups.new(name='hand.L.001')
for _i, _w in zip([29, 30, 31, 33, 34, 35, 36, 38], [0.03939, 0.02077, 0.008357, 0.9129, 0.3978, 0.1447, 0.4866, 0.05884]): _vg.add([_i], _w, 'REPLACE')
_vg = ob_arms.vertex_groups.new(name='hand.L.002')
for _i, _w in zip([34, 35, 37, 38, 39, 40], [0.1271, 0.05198, 0.9817, 0.8751, 0.9373, 0.9727]): _vg.add([_i], _w, 'REPLACE')
_vg = ob_arms.vertex_groups.new(name='forearm.L.001')
for _i, _w in zip([20, 21, 22, 23, 26, 30, 34, 41, 43, 45], [0.3739, 0.8152, 0.009182, 0.03013, 0.8142, 0.406, 0.1419, 0.07456, 0.05147, 0.1217]): _vg.add([_i], _w, 'REPLACE')
_vg = ob_arms.vertex_groups.new(name='forearm.L.002')
for _i, _w in zip([26, 29, 30, 34, 42, 43, 44, 45, 46, 47, 48, 49, 52], [0.08529, 0.03615, 0.4952, 0.1734, 0.0976, 0.9218, 0.8023, 0.7912, 0.9583, 0.1621, 0.8914, 0.8113, 0.04552]): _vg.add([_i], _w, 'REPLACE')
_vg = ob_arms.vertex_groups.new(name='forearm.L.003')
for _i, _w in zip([42, 44, 45, 47, 48, 49, 50, 51, 52, 53], [0.897, 0.0787, 0.07737, 0.8278, 0.105, 0.1753, 0.9755, 1.002, 0.9519, 1.075]): _vg.add([_i], _w, 'REPLACE')
_vg = ob_arms.vertex_groups.new(name='shoulder.R')
for _i, _w in zip([65, 70, 71, 72, 73, 74, 75, 76, 77], [0.007874, 0.1739, 0.7778, 0.1161, 0.04914, 0.9309, 0.9692, 0.924, 0.8891]): _vg.add([_i], _w, 'REPLACE')
_vg = ob_arms.vertex_groups.new(name='upper_arm.R')
for _i, _w in zip([62, 63, 64, 65, 66, 67, 68, 69, 70, 71, 72, 73, 74, 75, 76, 77, 82, 83, 84, 85, 86, 87, 88, 89, 90, 91], [0.8137, 0.9819, 0.8863, 0.9682, 0.8991, 0.996, 0.9654, 0.9916, 0.8258, 0.2221, 0.8839, 0.9504, 0.06911, 0.01153, 0.07597, 0.1109, 0.2473, 0.109, 0.9453, 0.9608, 0.9865, 0.9731, 0.9519, 0.9836, 0.9649, 0.9315]): _vg.add([_i], _w, 'REPLACE')
_vg = ob_arms.vertex_groups.new(name='forearm.R')
for _i, _w in zip([62, 64, 66, 68, 78, 79, 80, 81, 82, 83, 84, 85, 87, 88, 90, 91], [0.1853, 0.1131, 0.1007, 0.01762, 0.9778, 0.9811, 0.9686, 0.9782, 0.7517, 0.8889, 0.05231, 0.02385, 0.003418, 0.04242, 0.01966, 0.06651]): _vg.add([_i], _w, 'REPLACE')
_vg = ob_arms.vertex_groups.new(name='hand.R')
_vg = ob_arms.vertex_groups.new(name='hand.R.003')
_vg = ob_arms.vertex_groups.new(name='hand.R.002')
_vg = ob_arms.vertex_groups.new(name='hand.R.001')
_vg = ob_arms.vertex_groups.new(name='forearm.R.001')
_vg = ob_arms.vertex_groups.new(name='forearm.R.002')
_vg = ob_arms.vertex_groups.new(name='forearm.R.003')
_vg = ob_arms.vertex_groups.new(name='breast.L')
_vg = ob_arms.vertex_groups.new(name='breast.R')
_vg = ob_arms.vertex_groups.new(name='pelvis.L')
_vg = ob_arms.vertex_groups.new(name='pelvis.R')
_vg = ob_arms.vertex_groups.new(name='thigh.L')
_vg = ob_arms.vertex_groups.new(name='shin.L')
_vg = ob_arms.vertex_groups.new(name='foot.L')
_vg = ob_arms.vertex_groups.new(name='toe.L')
_vg = ob_arms.vertex_groups.new(name='heel.02.L')
_vg = ob_arms.vertex_groups.new(name='thigh.R')
_vg = ob_arms.vertex_groups.new(name='shin.R')
_vg = ob_arms.vertex_groups.new(name='foot.R')
_vg = ob_arms.vertex_groups.new(name='toe.R')
_vg = ob_arms.vertex_groups.new(name='heel.02.R')
_vg = ob_arms.vertex_groups.new(name='forearm.R.007')
_vg = ob_arms.vertex_groups.new(name='forearm.R.011')
_vg = ob_arms.vertex_groups.new(name='forearm.R.015')
_vg = ob_arms.vertex_groups.new(name='forearm.R.014')
_vg = ob_arms.vertex_groups.new(name='forearm.R.010')
_vg = ob_arms.vertex_groups.new(name='forearm.R.006')
_vg = ob_arms.vertex_groups.new(name='forearm.R.012')
_vg = ob_arms.vertex_groups.new(name='forearm.R.004')
for _i, _w in zip([0, 2, 4, 16, 17, 18, 19, 24, 25, 55, 58, 62, 64, 66, 78, 79, 80, 81, 82, 83, 85, 88], [0.0, 0.0, 0.0, 0.0, 0.0, 0.0, 0.0, 0.0, 0.0, 0.0, 0.0, 0.0, 0.0, 0.0, 0.0, 0.0, 0.0, 0.0, 0.0, 0.0, 0.0, 0.0]): _vg.add([_i], _w, 'REPLACE')
_vg = ob_arms.vertex_groups.new(name='forearm.R.008')
for _i, _w in zip([0, 2, 4, 6, 16, 17, 18, 24, 25, 54, 55, 57, 58, 60, 61, 62, 64, 66, 68, 78, 79, 80, 82, 83, 84, 85, 87, 88, 90, 91], [0.0, 0.0, 0.0, 0.0, 0.0, 0.0, 0.0, 0.0, 0.0, 0.0, 0.0, 0.0, 0.0, 0.0, 0.0, 0.0, 0.0, 0.0, 0.0, 0.0, 0.0, 0.0, 0.0, 0.0, 0.0, 0.0, 0.0, 0.0, 0.0, 0.0]): _vg.add([_i], _w, 'REPLACE')
_vg = ob_arms.vertex_groups.new(name='forearm.R.016')
_vg = ob_arms.vertex_groups.new(name='shin.R.001')
_vg = ob_arms.vertex_groups.new(name='thigh.R.001')
_vg = ob_arms.vertex_groups.new(name='shin.L.001')
_vg = ob_arms.vertex_groups.new(name='thigh.L.001')
_m = ob_arms.modifiers.new('Armature', 'ARMATURE')
_m.object = ob_metarig
ob_head.parent = ob_metarig
ob_head.location = (0.001153, -0.01986, 1.741)
ob_head.rotation_euler = (3.142, -0.0, 0.0)
_vg = ob_head.vertex_groups.new(name='spine')
_vg = ob_head.vertex_groups.new(name='spine.001')
_vg = ob_head.vertex_groups.new(name='spine.002')
_vg = ob_head.vertex_groups.new(name='spine.003')
for _i, _w in zip([0, 2, 4, 7, 9, 55, 69, 70, 74, 75, 76, 77, 81, 84, 86, 118, 130, 134, 135, 136], [0.8006, 0.7595, 0.8151, 0.803, 0.797, 0.8101, 0.1185, 0.07058, 0.07404, 0.07722, 0.06904, 0.09823, 0.7529, 0.7983, 0.7903, 0.8076, 0.123, 0.07729, 0.07858, 0.1023]): _vg.add([_i], _w, 'REPLACE')
_vg = ob_head.vertex_groups.new(name='spine.004')
_vg = ob_head.vertex_groups.new(name='spine.005')
for _i, _w in zip([0, 1, 2, 3, 4, 5, 6, 7, 8, 9, 10, 11, 12, 13, 14, 15, 16, 17, 18, 19, 20, 21, 22, 23, 24, 25, 26, 27, 28, 29, 30, 31, 32, 33, 34, 35, 36, 39, 40, 48, 53, 54, 55, 69, 70, 74, 75, 76, 77, 81, 82, 83, 84, 85, 86, 87, 88, 89, 90, 91, 92, 93, 94, 95, 96, 97, 98, 99, 100, 101, 102, 103, 104, 105, 107, 108, 114, 115, 116, 117, 118, 130, 134, 135, 136], [0.1742, 0.2772, 0.2155, 0.1225, 0.1604, 0.1665, 0.1598, 0.1733, 0.4131, 0.1807, 0.206, 0.092, 0.3435, 0.1915, 0.09021, 0.2568, 0.1655, 0.08438, 0.2, 0.06299, 0.05588, 0.06235, 0.0283, 0.01374, 0.03974, 0.07397, 0.02818, 0.06789, 0.01617, 0.1058, 0.06752, 0.08025, 0.01596, 0.2224, 0.1323, 0.1487, 0.1891, 0.007636, 0.008539, 0.03988, 0.162, 0.05511, 0.1656, 0.798, 0.7832, 0.8059, 0.7944, 0.793, 0.8076, 0.2201, 0.1273, 0.1639, 0.1767, 0.4102, 0.1858, 0.09474, 0.3413, 0.09168, 0.2557, 0.08525, 0.1997, 0.06641, 0.06501, 0.03257, 0.01601, 0.04129, 0.07429, 0.02861, 0.06793, 0.01626, 0.2255, 0.1329, 0.1496, 0.1908, 0.008006, 0.0098, 0.001537, 0.04456, 0.164, 0.05622, 0.1673, 0.7889, 0.7982, 0.7911, 0.7988]): _vg.add([_i], _w, 'REPLACE')
_vg = ob_head.vertex_groups.new(name='spine.006')
for _i, _w in zip([0, 1, 2, 3, 5, 6, 8, 10, 11, 12, 13, 14, 15, 16, 17, 18, 19, 20, 21, 22, 23, 24, 25, 26, 27, 28, 29, 30, 31, 32, 33, 34, 35, 36, 37, 38, 39, 40, 41, 42, 43, 44, 45, 46, 47, 48, 49, 50, 51, 52, 53, 54, 56, 57, 58, 59, 60, 61, 62, 63, 64, 65, 66, 67, 68, 69, 70, 71, 72, 73, 74, 75, 76, 77, 78, 79, 80, 81, 82, 83, 84, 85, 87, 88, 89, 90, 91, 92, 93, 94, 95, 96, 97, 98, 99, 100, 101, 102, 103, 104, 105, 106, 107, 108, 109, 110, 111, 112, 113, 114, 115, 116, 117, 118, 119, 120, 121, 122, 123, 124, 125, 126, 127, 128, 129, 130, 131, 132, 133, 134, 135, 136, 137, 138, 139, 140, 141, 142, 143, 144, 145, 146, 147, 148, 149, 150, 151, 152, 153, 154, 155, 156, 157, 158, 159, 160, 161, 162], [0.0003411, 0.7029, 9.361e-05, 0.8705, 0.8183, 0.8265, 0.5705, 0.7825, 0.9037, 0.6461, 0.7982, 0.9063, 0.7359, 0.8269, 0.9126, 0.7929, 0.9335, 0.9391, 0.9326, 0.9589, 0.9668, 0.9534, 0.9232, 0.9594, 0.9295, 0.9656, 0.8901, 0.9299, 0.9166, 0.9657, 0.7629, 0.8631, 0.8459, 0.8026, 0.9743, 0.9743, 0.9701, 0.9696, 0.9759, 0.9804, 0.9805, 0.982, 0.9786, 0.9769, 0.974, 0.9517, 0.9799, 0.9959, 0.9993, 0.9935, 0.8231, 0.94, 0.9784, 0.9834, 0.9878, 0.9892, 0.9907, 0.9877, 0.9918, 0.9901, 0.9891, 0.989, 0.9974, 0.9952, 0.9962, 0.08352, 0.1462, 0.9937, 0.9957, 0.9933, 0.1201, 0.1283, 0.138, 0.09417, 0.9957, 0.9976, 0.9987, 0.003911, 0.8649, 0.8215, 5.294e-05, 0.5722, 0.9006, 0.6476, 0.9045, 0.7366, 0.9115, 0.793, 0.9296, 0.9295, 0.9565, 0.9655, 0.9525, 0.9228, 0.9592, 0.9295, 0.9656, 0.7587, 0.8623, 0.8447, 0.8002, 0.9742, 0.9698, 0.9689, 0.9752, 0.9804, 0.9814, 0.9768, 0.9754, 0.9722, 0.949, 0.8206, 0.9387, 0.0001082, 0.9778, 0.9826, 0.9877, 0.9888, 0.9902, 0.991, 0.9894, 0.9888, 0.9971, 0.9949, 0.9959, 0.08816, 0.9935, 0.9955, 0.9933, 0.1245, 0.1303, 0.09888, 0.9859, 0.9823, 0.9977, 0.9889, 0.9965, 0.9841, 0.9881, 0.9953, 0.9934, 0.9984, 0.9824, 0.9958, 0.9856, 0.9841, 0.9888, 0.9964, 0.9975, 0.9869, 0.9883, 0.9934, 0.9983, 0.9839, 0.9957, 0.9867, 0.9953, 0.9855]): _vg.add([_i], _w, 'REPLACE')
_vg = ob_head.vertex_groups.new(name='shoulder.L')
_vg = ob_head.vertex_groups.new(name='upper_arm.L')
_vg = ob_head.vertex_groups.new(name='forearm.L')
_vg = ob_head.vertex_groups.new(name='hand.L')
_vg = ob_head.vertex_groups.new(name='hand.L.003')
_vg = ob_head.vertex_groups.new(name='hand.L.001')
_vg = ob_head.vertex_groups.new(name='hand.L.002')
_vg = ob_head.vertex_groups.new(name='forearm.L.001')
_vg = ob_head.vertex_groups.new(name='forearm.L.002')
_vg = ob_head.vertex_groups.new(name='forearm.L.003')
_vg = ob_head.vertex_groups.new(name='shoulder.R')
_vg = ob_head.vertex_groups.new(name='upper_arm.R')
_vg = ob_head.vertex_groups.new(name='forearm.R')
_vg = ob_head.vertex_groups.new(name='hand.R')
_vg = ob_head.vertex_groups.new(name='hand.R.003')
_vg = ob_head.vertex_groups.new(name='hand.R.002')
_vg = ob_head.vertex_groups.new(name='hand.R.001')
_vg = ob_head.vertex_groups.new(name='forearm.R.001')
_vg = ob_head.vertex_groups.new(name='forearm.R.002')
_vg = ob_head.vertex_groups.new(name='forearm.R.003')
_vg = ob_head.vertex_groups.new(name='breast.L')
_vg = ob_head.vertex_groups.new(name='breast.R')
_vg = ob_head.vertex_groups.new(name='pelvis.L')
_vg = ob_head.vertex_groups.new(name='pelvis.R')
_vg = ob_head.vertex_groups.new(name='thigh.L')
_vg = ob_head.vertex_groups.new(name='shin.L')
_vg = ob_head.vertex_groups.new(name='foot.L')
_vg = ob_head.vertex_groups.new(name='toe.L')
_vg = ob_head.vertex_groups.new(name='heel.02.L')
_vg = ob_head.vertex_groups.new(name='thigh.R')
_vg = ob_head.vertex_groups.new(name='shin.R')
_vg = ob_head.vertex_groups.new(name='foot.R')
_vg = ob_head.vertex_groups.new(name='toe.R')
_vg = ob_head.vertex_groups.new(name='heel.02.R')
_m = ob_head.modifiers.new('Armature', 'ARMATURE')
_m.object = ob_metarig
ob_metarig.location = (0.0, 0.0, 0.0)
ob_metarig.show_in_front = True

# ---- collection membership
col_collection.objects.link(ob_body)
col_collection.objects.link(ob_arms)
col_collection.objects.link(ob_head)
col_collection.objects.link(ob_metarig)

# ---- scene / render settings (as saved in the file)
scene.frame_start = 1; scene.frame_end = 80; scene.frame_set(20)
scene.render.engine = 'BLENDER_EEVEE_NEXT'
scene.render.bake_bias = 0.0
scene.render.bake_samples = 0
bpy.context.view_layer.update()

# ---- added for rendering (the .blend has no active camera and no usable light): camera, sun
cam_auto = bpy.data.cameras.new('AutoCamera')
cam_auto.lens = 50.0
cam_auto.sensor_width = 36.0
cam_auto.clip_end = 1000.0
ob_auto_camera = bpy.data.objects.new('AutoCamera', cam_auto)
scene.collection.objects.link(ob_auto_camera)
ob_auto_camera.location = (1.79298, -2.29572, 2.28771)
ob_auto_camera.rotation_euler = (1.09748, -7.21219e-08, 0.694738)
scene.camera = ob_auto_camera
light_auto_sun = bpy.data.lights.new('AutoSun', 'SUN')
light_auto_sun.energy = 3.0
light_auto_sun.angle = 0.0523599
ob_auto_sun = bpy.data.objects.new('AutoSun', light_auto_sun)
scene.collection.objects.link(ob_auto_sun)
ob_auto_sun.rotation_euler = (0.872665, 0.174533, 0.523599)
bpy.context.view_layer.update()
